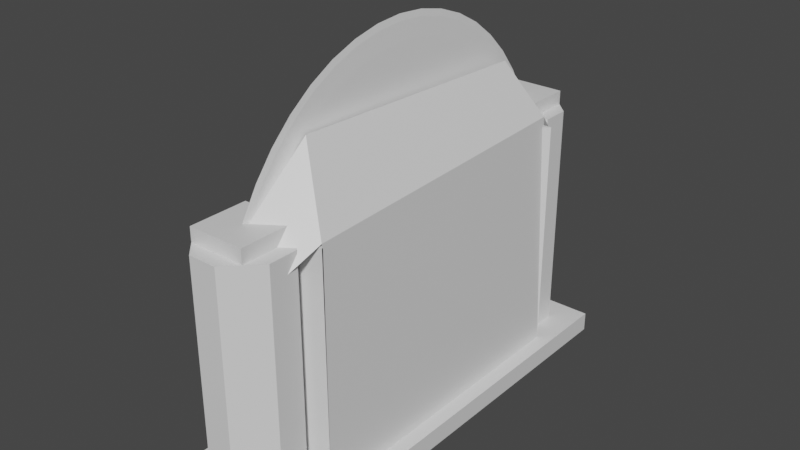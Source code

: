 # Source: Portal.blend  (saved by Blender 2.93.21; exported with 4.5.12 LTS)
import bpy
from mathutils import Matrix  # noqa: F401  (used for matrix-valued properties, if any)

bpy.ops.wm.read_factory_settings(use_empty=True)
scene = bpy.context.scene
scene.name = 'Scene'

# ---- collections
col_collection = bpy.data.collections.new('Collection'); scene.collection.children.link(col_collection)

# ---- materials (node trees are filled in below, after node groups)
mat_material = bpy.data.materials.new('Material')
mat_material.alpha_threshold = 0.0
mat_material.use_transparent_shadow = False
mat_material.line_color = (0.0, 0.0, 0.0, 1.0)

# ---- material node trees
mat_material.use_nodes = True; mat_material.node_tree.nodes.clear()
_N = mat_material.node_tree.nodes; _L = mat_material.node_tree.links
n0 = _N.new('ShaderNodeOutputMaterial'); n0.name = 'Material Output'; n0.location = (300, 300)
n1 = _N.new('ShaderNodeBsdfPrincipled'); n1.name = 'Principled BSDF'; n1.location = (10, 300)
n1.distribution = 'GGX'
n1.subsurface_method = 'BURLEY'
n1.inputs[2].default_value = 0.4
n1.inputs[3].default_value = 1.45
n1.inputs[27].default_value = (0.0, 0.0, 0.0, 1.0)
n1.inputs[28].default_value = 1.0
_L.new(n1.outputs[0], n0.inputs[0])
n0.is_active_output = True

# ---- world
world_world = bpy.data.worlds.new('World'); scene.world = world_world
world_world.use_nodes = True; world_world.node_tree.nodes.clear()
_N = world_world.node_tree.nodes; _L = world_world.node_tree.links
n0 = _N.new('ShaderNodeOutputWorld'); n0.name = 'World Output'; n0.location = (300, 300)
n1 = _N.new('ShaderNodeBackground'); n1.name = 'Background'; n1.location = (10, 300)
n1.inputs[0].default_value = (0.05088, 0.05088, 0.05088, 1.0)
_L.new(n1.outputs[0], n0.inputs[0])
n0.is_active_output = True
world_world.color = (0.05088, 0.05088, 0.05088)
world_world.use_sun_shadow = False
world_world.sun_shadow_jitter_overblur = 0.0

# ---- meshes
me_cube = bpy.data.meshes.new('Cube')
me_cube.from_pydata([(1.0, 1.0, 1.0), (1.0, 1.0, -1.0), (1.0, -1.0, 1.0), (1.0, -1.0, -1.0), (-1.0, 1.0, 1.0), (-1.0, 1.0, -1.0), (-1.0, -1.0, 1.0), (-1.0, -1.0, -1.0), (-1.0, 0.875, -1.0), (-1.0, 0.75, -1.0), (-1.0, 0.625, -1.0), (-1.0, 0.5, -1.0), (-1.0, 0.375, -1.0), (-1.0, 0.25, -1.0), (-1.0, 0.125, -1.0), (-1.0, 0.0, -1.0), (-1.0, -0.125, -1.0), (-1.0, -0.25, -1.0), (-1.0, -0.375, -1.0), (-1.0, -0.5, -1.0), (-1.0, -0.625, -1.0), (-1.0, -0.75, -1.0), (-1.0, -0.875, -1.0), (1.0, 0.875, 1.0), (1.0, 0.75, 1.0), (1.0, 0.625, 1.0), (1.0, 0.5, 1.0), (1.0, 0.375, 1.0), (1.0, 0.25, 1.0), (1.0, 0.125, 1.0), (1.0, 0.0, 1.0), (1.0, -0.125, 1.0), (1.0, -0.25, 1.0), (1.0, -0.375, 1.0), (1.0, -0.5, 1.0), (1.0, -0.625, 1.0), (1.0, -0.75, 1.0), (1.0, -0.875, 1.0), (-1.0, -0.875, 1.0), (-1.0, -0.75, 1.0), (-1.0, -0.625, 1.0), (-1.0, -0.5, 1.0), (-1.0, -0.375, 1.0), (-1.0, -0.25, 1.0), (-1.0, -0.125, 1.0), (-1.0, 0.0, 1.0), (-1.0, 0.125, 1.0), (-1.0, 0.25, 1.0), (-1.0, 0.375, 1.0), (-1.0, 0.5, 1.0), (-1.0, 0.625, 1.0), (-1.0, 0.75, 1.0), (-1.0, 0.875, 1.0), (1.0, -0.875, -1.0), (1.0, -0.75, -1.0), (1.0, -0.625, -1.0), (1.0, -0.5, -1.0), (1.0, -0.375, -1.0), (1.0, -0.25, -1.0), (1.0, -0.125, -1.0), (1.0, 0.0, -1.0), (1.0, 0.125, -1.0), (1.0, 0.25, -1.0), (1.0, 0.375, -1.0), (1.0, 0.5, -1.0), (1.0, 0.625, -1.0), (1.0, 0.75, -1.0), (1.0, 0.875, -1.0), (0.6, 1.0, -1.0), (0.2, 1.0, -1.0), (-0.2, 1.0, -1.0), (-0.6, 1.0, -1.0), (0.6, -1.0, 1.0), (0.2, -1.0, 1.0), (-0.2, -1.0, 1.0), (-0.6, -1.0, 1.0), (-0.6, -1.0, -1.0), (-0.2, -1.0, -1.0), (0.2, -1.0, -1.0), (0.6, -1.0, -1.0), (-0.6, 1.0, 1.0), (-0.2, 1.0, 1.0), (0.2, 1.0, 1.0), (0.6, 1.0, 1.0), (0.6, 0.875, -1.0), (0.2, 0.875, -1.0), (-0.2, 0.875, -1.0), (-0.6, 0.875, -1.0), (0.6, 0.75, -1.0), (0.2, 0.75, -1.0), (-0.2, 0.75, -1.0), (-0.6, 0.75, -1.0), (0.6, 0.625, -1.0), (0.2, 0.625, -1.0), (-0.2, 0.625, -1.0), (-0.6, 0.625, -1.0), (0.6, 0.5, -1.0), (0.2, 0.5, -1.0), (-0.2, 0.5, -1.0), (-0.6, 0.5, -1.0), (0.6, 0.375, -1.0), (0.2, 0.375, -1.0), (-0.2, 0.375, -1.0), (-0.6, 0.375, -1.0), (0.6, 0.25, -1.0), (0.2, 0.25, -1.0), (-0.2, 0.25, -1.0), (-0.6, 0.25, -1.0), (0.6, 0.125, -1.0), (0.2, 0.125, -1.0), (-0.2, 0.125, -1.0), (-0.6, 0.125, -1.0), (0.6, 0.0, -1.0), (0.2, 0.0, -1.0), (-0.2, 0.0, -1.0), (-0.6, 0.0, -1.0), (0.6, -0.125, -1.0), (0.2, -0.125, -1.0), (-0.2, -0.125, -1.0), (-0.6, -0.125, -1.0), (0.6, -0.25, -1.0), (0.2, -0.25, -1.0), (-0.2, -0.25, -1.0), (-0.6, -0.25, -1.0), (0.6, -0.375, -1.0), (0.2, -0.375, -1.0), (-0.2, -0.375, -1.0), (-0.6, -0.375, -1.0), (0.6, -0.5, -1.0), (0.2, -0.5, -1.0), (-0.2, -0.5, -1.0), (-0.6, -0.5, -1.0), (0.6, -0.625, -1.0), (0.2, -0.625, -1.0), (-0.2, -0.625, -1.0), (-0.6, -0.625, -1.0), (0.6, -0.75, -1.0), (0.2, -0.75, -1.0), (-0.2, -0.75, -1.0), (-0.6, -0.75, -1.0), (0.6, -0.875, -1.0), (0.2, -0.875, -1.0), (-0.2, -0.875, -1.0), (-0.6, -0.875, -1.0), (-0.6, 0.875, 1.0), (-0.4, 0.9375, 1.0), (0.4, 0.9375, 1.0), (0.6, 0.875, 1.0), (-0.6, 0.75, 1.0), (-0.4, 0.6875, 1.0), (0.4, 0.6875, 1.0), (0.6, 0.75, 1.0), (-0.6, 0.625, 1.0), (-0.2, 0.625, 1.0), (0.2, 0.625, 1.0), (0.6, 0.625, 1.0), (-0.6, 0.5, 1.0), (-0.2, 0.5, 1.0), (0.2, 0.5, 1.0), (0.6, 0.5, 1.0), (-0.6, 0.375, 1.0), (-0.2, 0.375, 1.0), (0.2, 0.375, 1.0), (0.6, 0.375, 1.0), (-0.6, 0.25, 1.0), (-0.2, 0.25, 1.0), (0.2, 0.25, 1.0), (0.6, 0.25, 1.0), (-0.6, 0.125, 1.0), (-0.2, 0.125, 1.0), (0.2, 0.125, 1.0), (0.6, 0.125, 1.0), (-0.6, 0.0, 1.0), (-0.2, 0.0, 1.0), (0.2, 0.0, 1.0), (0.6, 0.0, 1.0), (-0.6, -0.125, 1.0), (-0.2, -0.125, 1.0), (0.2, -0.125, 1.0), (0.6, -0.125, 1.0), (-0.6, -0.25, 1.0), (-0.2, -0.25, 1.0), (0.2, -0.25, 1.0), (0.6, -0.25, 1.0), (-0.6, -0.375, 1.0), (-0.2, -0.375, 1.0), (0.2, -0.375, 1.0), (0.6, -0.375, 1.0), (-0.6, -0.5, 1.0), (-0.2, -0.5, 1.0), (0.2, -0.5, 1.0), (0.6, -0.5, 1.0), (-0.6, -0.625, 1.0), (-0.2, -0.625, 1.0), (0.2, -0.625, 1.0), (0.6, -0.625, 1.0), (-0.6, -0.75, 1.0), (-0.4001, -0.6875, 1.0), (0.4001, -0.6875, 1.0), (0.6, -0.75, 1.0), (-0.6, -0.875, 1.0), (-0.4001, -0.9375, 1.0), (0.4001, -0.9375, 1.0), (0.6, -0.875, 1.0), (-0.4, 0.9375, 26.41), (0.4, 0.9375, 26.41), (-0.4, 0.6875, 26.41), (0.4, 0.6875, 26.41), (-0.4001, -0.6875, 26.41), (0.4001, -0.6875, 26.41), (-0.4001, -0.9375, 26.41), (0.4001, -0.9375, 26.41), (0.2, -1.0, 24.98), (-0.2, -1.0, 24.98), (-0.2, 1.0, 24.98), (0.2, 1.0, 24.98), (-0.6, 0.875, 24.98), (-0.4, 0.9375, 24.98), (0.4, 0.9375, 24.98), (0.6, 0.875, 24.98), (-0.6, 0.75, 24.98), (-0.4, 0.6875, 24.98), (0.4, 0.6875, 24.98), (0.6, 0.75, 24.98), (-0.2, 0.625, 24.98), (0.2, 0.625, 24.98), (-0.2, -0.625, 24.98), (0.2, -0.625, 24.98), (-0.6, -0.75, 24.98), (-0.4001, -0.6875, 24.98), (0.4001, -0.6875, 24.98), (0.6, -0.75, 24.98), (-0.6, -0.875, 24.98), (-0.4001, -0.9375, 24.98), (0.4001, -0.9375, 24.98), (0.6, -0.875, 24.98), (0.4, 0.6875, 12.99), (0.6, -0.75, 18.99), (0.6, -0.75, 12.99), (0.6, -0.75, 6.996), (0.6, -0.875, 6.996), (0.6, -0.875, 12.99), (0.6, -0.875, 18.99), (0.2, -0.625, 3.18), (0.2, -0.625, 5.361), (0.2, -0.625, 7.541), (0.2, -0.625, 9.721), (0.2, -0.625, 11.9), (0.2, -0.625, 14.08), (0.2, -0.625, 16.26), (0.2, -0.625, 18.44), (0.2, -0.625, 20.62), (0.2, -0.625, 22.8), (-0.2, -0.625, 22.8), (-0.2, -0.625, 20.62), (-0.2, -0.625, 18.44), (-0.2, -0.625, 16.26), (-0.2, -0.625, 14.08), (-0.2, -0.625, 11.9), (-0.2, -0.625, 9.721), (-0.2, -0.625, 7.541), (-0.2, -0.625, 5.361), (-0.2, -0.625, 3.18), (0.5896, -0.625, 1.0), (0.7897, -0.6875, 1.0), (0.7896, 0.6875, 1.0), (0.5896, 0.625, 1.0), (0.5896, -0.625, 24.98), (0.7897, -0.6875, 24.98), (0.7896, 0.6875, 24.98), (0.5896, 0.625, 24.98), (0.5896, -0.625, 22.8), (0.7896, 0.6875, 12.99), (0.5896, -0.625, 3.18), (0.5896, -0.625, 5.361), (0.5896, -0.625, 7.541), (0.5896, -0.625, 9.721), (0.5896, -0.625, 11.9), (0.5896, -0.625, 14.08), (0.5896, -0.625, 16.26), (0.5896, -0.625, 18.44), (0.5896, -0.625, 20.62), (0.5896, -0.625, 1.0), (0.7897, -0.6875, 1.0), (0.7896, 0.6875, 1.0), (0.5896, 0.625, 1.0), (0.6026, -0.625, 24.63), (0.7767, -0.6875, 25.33), (0.7896, 0.6875, 24.98), (0.5896, 0.625, 24.98), (0.5896, -0.625, 22.8), (0.7896, 0.6875, 12.99), (0.5896, -0.625, 3.18), (0.5896, -0.625, 5.361), (0.5896, -0.625, 7.541), (0.5896, -0.625, 9.721), (0.5896, -0.625, 11.9), (0.5896, -0.625, 14.08), (0.5896, -0.625, 16.26), (0.5896, -0.625, 18.44), (0.5896, -0.625, 20.62), (0.5894, 0.6281, 1.0), (0.7905, 0.6903, 1.0), (0.5619, 0.6222, 25.45), (0.7002, 0.6713, 26.01), (0.5894, 0.6281, 22.8), (0.5894, 0.6281, 3.18), (0.5894, 0.6281, 5.361), (0.5894, 0.6281, 7.541), (0.5894, 0.6281, 9.721), (0.5894, 0.6281, 11.9), (0.5894, 0.6281, 14.08), (0.5894, 0.6281, 16.26), (0.5894, 0.6281, 18.44), (0.5894, 0.6281, 20.62), (0.05577, -0.5121, 31.79), (0.1985, -0.5633, 32.37), (0.1296, 0.5329, 31.11), (0.243, 0.5732, 31.57), (0.3601, 0.8489, 20.3), (0.4985, 0.898, 20.86), (-0.07215, 0.7596, 25.96), (0.04127, 0.7999, 26.42), (0.3256, -0.8506, 20.95), (0.4452, -0.8934, 21.43), (-0.04968, -0.7731, 25.86), (0.0483, -0.8082, 26.26)], [], [(200, 38, 6, 75), (76, 75, 6, 7), (8, 52, 4, 5), (140, 53, 3, 79), (53, 37, 2, 3), (68, 83, 0, 1), (1, 0, 23, 67), (67, 23, 24, 66), (66, 24, 25, 65), (65, 25, 26, 64), (64, 26, 27, 63), (63, 27, 28, 62), (62, 28, 29, 61), (61, 29, 30, 60), (60, 30, 31, 59), (59, 31, 32, 58), (58, 32, 33, 57), (57, 33, 34, 56), (56, 34, 35, 55), (55, 35, 36, 54), (54, 36, 37, 53), (68, 1, 67, 84), (84, 67, 66, 88), (88, 66, 65, 92), (92, 65, 64, 96), (96, 64, 63, 100), (100, 63, 62, 104), (104, 62, 61, 108), (108, 61, 60, 112), (112, 60, 59, 116), (116, 59, 58, 120), (120, 58, 57, 124), (124, 57, 56, 128), (128, 56, 55, 132), (132, 55, 54, 136), (136, 54, 53, 140), (7, 6, 38, 22), (22, 38, 39, 21), (21, 39, 40, 20), (20, 40, 41, 19), (19, 41, 42, 18), (18, 42, 43, 17), (17, 43, 44, 16), (16, 44, 45, 15), (15, 45, 46, 14), (14, 46, 47, 13), (13, 47, 48, 12), (12, 48, 49, 11), (11, 49, 50, 10), (10, 50, 51, 9), (9, 51, 52, 8), (80, 4, 52, 144), (144, 52, 51, 148), (148, 51, 50, 152), (152, 50, 49, 156), (156, 49, 48, 160), (160, 48, 47, 164), (164, 47, 46, 168), (168, 46, 45, 172), (172, 45, 44, 176), (176, 44, 43, 180), (180, 43, 42, 184), (184, 42, 41, 188), (188, 41, 40, 192), (192, 40, 39, 196), (196, 39, 38, 200), (36, 199, 203, 37), (145, 146, 218, 217), (150, 146, 205, 207), (251, 252, 271, 281), (35, 195, 199, 36), (195, 194, 198, 199), (199, 198, 230, 231, 237, 238, 239), (193, 192, 196, 197), (34, 191, 195, 35), (191, 190, 194, 195), (190, 189, 193, 194), (189, 188, 192, 193), (33, 187, 191, 34), (187, 186, 190, 191), (186, 185, 189, 190), (185, 184, 188, 189), (32, 183, 187, 33), (183, 182, 186, 187), (182, 181, 185, 186), (181, 180, 184, 185), (31, 179, 183, 32), (179, 178, 182, 183), (178, 177, 181, 182), (177, 176, 180, 181), (30, 175, 179, 31), (175, 174, 178, 179), (174, 173, 177, 178), (173, 172, 176, 177), (29, 171, 175, 30), (171, 170, 174, 175), (170, 169, 173, 174), (169, 168, 172, 173), (28, 167, 171, 29), (167, 166, 170, 171), (166, 165, 169, 170), (165, 164, 168, 169), (27, 163, 167, 28), (163, 162, 166, 167), (162, 161, 165, 166), (161, 160, 164, 165), (26, 159, 163, 27), (159, 158, 162, 163), (158, 157, 161, 162), (157, 156, 160, 161), (25, 155, 159, 26), (155, 154, 158, 159), (154, 153, 157, 158), (153, 152, 156, 157), (24, 151, 155, 25), (151, 150, 154, 155), (145, 144, 216, 217), (149, 148, 152, 153), (23, 147, 151, 24), (197, 198, 230, 229), (197, 201, 210, 208), (197, 196, 228, 229), (0, 83, 147, 23), (83, 82, 146, 147), (193, 197, 229, 226, 253, 254, 255, 256, 257, 258, 259, 260, 261, 262), (81, 80, 144, 145), (21, 139, 143, 22), (139, 138, 142, 143), (138, 137, 141, 142), (137, 136, 140, 141), (20, 135, 139, 21), (135, 134, 138, 139), (134, 133, 137, 138), (133, 132, 136, 137), (19, 131, 135, 20), (131, 130, 134, 135), (130, 129, 133, 134), (129, 128, 132, 133), (18, 127, 131, 19), (127, 126, 130, 131), (126, 125, 129, 130), (125, 124, 128, 129), (17, 123, 127, 18), (123, 122, 126, 127), (122, 121, 125, 126), (121, 120, 124, 125), (16, 119, 123, 17), (119, 118, 122, 123), (118, 117, 121, 122), (117, 116, 120, 121), (15, 115, 119, 16), (115, 114, 118, 119), (114, 113, 117, 118), (113, 112, 116, 117), (14, 111, 115, 15), (111, 110, 114, 115), (110, 109, 113, 114), (109, 108, 112, 113), (13, 107, 111, 14), (107, 106, 110, 111), (106, 105, 109, 110), (105, 104, 108, 109), (12, 103, 107, 13), (103, 102, 106, 107), (102, 101, 105, 106), (101, 100, 104, 105), (11, 99, 103, 12), (99, 98, 102, 103), (98, 97, 101, 102), (97, 96, 100, 101), (10, 95, 99, 11), (95, 94, 98, 99), (94, 93, 97, 98), (93, 92, 96, 97), (9, 91, 95, 10), (91, 90, 94, 95), (90, 89, 93, 94), (89, 88, 92, 93), (8, 87, 91, 9), (87, 86, 90, 91), (86, 85, 89, 90), (85, 84, 88, 89), (5, 71, 87, 8), (71, 70, 86, 87), (70, 69, 85, 86), (69, 68, 84, 85), (5, 4, 80, 71), (71, 80, 81, 70), (70, 81, 82, 69), (69, 82, 83, 68), (22, 143, 76, 7), (143, 142, 77, 76), (142, 141, 78, 77), (141, 140, 79, 78), (3, 2, 72, 79), (79, 72, 73, 78), (78, 73, 74, 77), (77, 74, 75, 76), (37, 203, 72, 2), (203, 202, 73, 72), (154, 150, 265, 266), (201, 200, 75, 74), (209, 208, 210, 211), (205, 204, 206, 207), (201, 202, 211, 210), (198, 197, 208, 209), (202, 198, 209, 211), (149, 150, 207, 206), (145, 149, 206, 204), (146, 145, 204, 205), (231, 230, 234, 235), (229, 228, 232, 233), (227, 226, 229, 230), (222, 221, 224, 225), (219, 218, 222, 223), (217, 216, 220, 221), (215, 214, 217, 218), (234, 233, 213, 212), (149, 153, 224, 221), (147, 146, 218, 219), (200, 201, 233, 232), (202, 201, 233, 234), (151, 147, 219, 223), (148, 149, 221, 220), (82, 81, 214, 215), (73, 202, 234, 212), (202, 203, 240, 241, 242, 235, 234), (146, 150, 236, 222, 218), (150, 149, 221, 222, 236), (201, 74, 213, 233), (242, 237, 231, 235), (149, 145, 217, 221), (150, 151, 223, 222, 236), (198, 202, 234, 230), (144, 148, 220, 216), (201, 197, 229, 233), (196, 200, 232, 228), (146, 82, 215, 218), (252, 253, 226, 227), (153, 154, 225, 224), (74, 73, 212, 213), (81, 145, 217, 214), (203, 199, 239, 240), (240, 239, 238, 241), (241, 238, 237, 242), (194, 193, 262, 243), (243, 262, 261, 244), (244, 261, 260, 245), (245, 260, 259, 246), (246, 259, 258, 247), (247, 258, 257, 248), (248, 257, 256, 249), (249, 256, 255, 250), (250, 255, 254, 251), (251, 254, 253, 252), (279, 280, 299, 298), (266, 265, 284, 285), (198, 194, 263, 264), (244, 245, 275, 274), (252, 227, 267, 271), (245, 246, 276, 275), (236, 222, 269, 272), (246, 247, 277, 276), (230, 198, 264, 268), (225, 154, 266, 270), (150, 236, 272, 265), (247, 248, 278, 277), (227, 230, 268, 267), (248, 249, 279, 278), (249, 250, 280, 279), (194, 243, 273, 263), (222, 225, 270, 269), (250, 251, 281, 280), (243, 244, 274, 273), (285, 284, 291, 288, 289), (295, 296, 310, 309), (263, 273, 292, 282), (267, 268, 287, 286), (280, 281, 300, 299), (273, 274, 293, 292), (269, 270, 289, 288), (281, 271, 290, 300), (274, 275, 294, 293), (271, 267, 286, 290), (275, 276, 295, 294), (268, 264, 283, 287), (276, 277, 296, 295), (272, 269, 288, 291), (277, 278, 297, 296), (270, 266, 285, 289), (264, 263, 282, 283), (278, 279, 298, 297), (265, 272, 291, 284), (302, 301, 306, 307, 308, 309, 310, 311, 312, 313, 314, 305, 303, 304), (296, 297, 311, 310), (283, 282, 301, 302), (297, 298, 312, 311), (298, 299, 313, 312), (282, 292, 306, 301), (287, 316, 326, 324), (299, 300, 314, 313), (292, 293, 307, 306), (300, 290, 305, 314), (293, 294, 308, 307), (290, 286, 303, 305), (294, 295, 309, 308), (287, 283, 302, 304), (315, 316, 318, 317), (287, 304, 318, 316), (317, 318, 322, 321), (303, 286, 315, 317), (320, 319, 321, 322), (304, 303, 319, 320), (318, 304, 320, 322), (303, 317, 321, 319), (323, 324, 326, 325), (286, 287, 324, 323), (316, 315, 325, 326), (315, 286, 323, 325)])
_uv = me_cube.uv_layers.new(name='UVMap')
_uv.uv.foreach_set('vector', [0.825, 0.7344, 0.875, 0.7344, 0.875, 0.75, 0.825, 0.75, 0.375, 0.95, 0.625, 0.95, 0.625, 1.0, 0.375, 1.0, 0.375, 0.2344, 0.625, 0.2344, 0.625, 0.25, 0.375, 0.25, 0.325, 0.7344, 0.375, 0.7344, 0.375, 0.75, 0.325, 0.75, 0.375, 0.7344, 0.625, 0.7344, 0.625, 0.75, 0.375, 0.75, 0.375, 0.45, 0.625, 0.45, 0.625, 0.5, 0.375, 0.5, 0.375, 0.5, 0.625, 0.5, 0.625, 0.5156, 0.375, 0.5156, 0.375, 0.5156, 0.625, 0.5156, 0.625, 0.5312, 0.375, 0.5312, 0.375, 0.5312, 0.625, 0.5312, 0.625, 0.5469, 0.375, 0.5469, 0.375, 0.5469, 0.625, 0.5469, 0.625, 0.5625, 0.375, 0.5625, 0.375, 0.5625, 0.625, 0.5625, 0.625, 0.5781, 0.375, 0.5781, 0.375, 0.5781, 0.625, 0.5781, 0.625, 0.5938, 0.375, 0.5938, 0.375, 0.5938, 0.625, 0.5938, 0.625, 0.6094, 0.375, 0.6094, 0.375, 0.6094, 0.625, 0.6094, 0.625, 0.625, 0.375, 0.625, 0.375, 0.625, 0.625, 0.625, 0.625, 0.6406, 0.375, 0.6406, 0.375, 0.6406, 0.625, 0.6406, 0.625, 0.6562, 0.375, 0.6563, 0.375, 0.6563, 0.625, 0.6562, 0.625, 0.6719, 0.375, 0.6719, 0.375, 0.6719, 0.625, 0.6719, 0.625, 0.6875, 0.375, 0.6875, 0.375, 0.6875, 0.625, 0.6875, 0.625, 0.7031, 0.375, 0.7031, 0.375, 0.7031, 0.625, 0.7031, 0.625, 0.7188, 0.375, 0.7188, 0.375, 0.7188, 0.625, 0.7188, 0.625, 0.7344, 0.375, 0.7344, 0.325, 0.5, 0.375, 0.5, 0.375, 0.5156, 0.325, 0.5156, 0.325, 0.5156, 0.375, 0.5156, 0.375, 0.5312, 0.325, 0.5312, 0.325, 0.5312, 0.375, 0.5312, 0.375, 0.5469, 0.325, 0.5469, 0.325, 0.5469, 0.375, 0.5469, 0.375, 0.5625, 0.325, 0.5625, 0.325, 0.5625, 0.375, 0.5625, 0.375, 0.5781, 0.325, 0.5781, 0.325, 0.5781, 0.375, 0.5781, 0.375, 0.5938, 0.325, 0.5938, 0.325, 0.5938, 0.375, 0.5938, 0.375, 0.6094, 0.325, 0.6094, 0.325, 0.6094, 0.375, 0.6094, 0.375, 0.625, 0.325, 0.625, 0.325, 0.625, 0.375, 0.625, 0.375, 0.6406, 0.325, 0.6406, 0.325, 0.6406, 0.375, 0.6406, 0.375, 0.6563, 0.325, 0.6563, 0.325, 0.6563, 0.375, 0.6563, 0.375, 0.6719, 0.325, 0.6719, 0.325, 0.6719, 0.375, 0.6719, 0.375, 0.6875, 0.325, 0.6875, 0.325, 0.6875, 0.375, 0.6875, 0.375, 0.7031, 0.325, 0.7031, 0.325, 0.7031, 0.375, 0.7031, 0.375, 0.7188, 0.325, 0.7188, 0.325, 0.7188, 0.375, 0.7188, 0.375, 0.7344, 0.325, 0.7344, 0.375, 0.0, 0.625, 0.0, 0.625, 0.01562, 0.375, 0.01562, 0.375, 0.01562, 0.625, 0.01562, 0.625, 0.03125, 0.375, 0.03125, 0.375, 0.03125, 0.625, 0.03125, 0.625, 0.04688, 0.375, 0.04688, 0.375, 0.04688, 0.625, 0.04688, 0.625, 0.0625, 0.375, 0.0625, 0.375, 0.0625, 0.625, 0.0625, 0.625, 0.07812, 0.375, 0.07812, 0.375, 0.07812, 0.625, 0.07812, 0.625, 0.09375, 0.375, 0.09375, 0.375, 0.09375, 0.625, 0.09375, 0.625, 0.1094, 0.375, 0.1094, 0.375, 0.1094, 0.625, 0.1094, 0.625, 0.125, 0.375, 0.125, 0.375, 0.125, 0.625, 0.125, 0.625, 0.1406, 0.375, 0.1406, 0.375, 0.1406, 0.625, 0.1406, 0.625, 0.1562, 0.375, 0.1562, 0.375, 0.1562, 0.625, 0.1562, 0.625, 0.1719, 0.375, 0.1719, 0.375, 0.1719, 0.625, 0.1719, 0.625, 0.1875, 0.375, 0.1875, 0.375, 0.1875, 0.625, 0.1875, 0.625, 0.2031, 0.375, 0.2031, 0.375, 0.2031, 0.625, 0.2031, 0.625, 0.2188, 0.375, 0.2188, 0.375, 0.2188, 0.625, 0.2188, 0.625, 0.2344, 0.375, 0.2344, 0.825, 0.5, 0.875, 0.5, 0.875, 0.5156, 0.825, 0.5156, 0.825, 0.5156, 0.875, 0.5156, 0.875, 0.5312, 0.825, 0.5312, 0.825, 0.5312, 0.875, 0.5312, 0.875, 0.5469, 0.825, 0.5469, 0.825, 0.5469, 0.875, 0.5469, 0.875, 0.5625, 0.825, 0.5625, 0.825, 0.5625, 0.875, 0.5625, 0.875, 0.5781, 0.825, 0.5781, 0.825, 0.5781, 0.875, 0.5781, 0.875, 0.5938, 0.825, 0.5938, 0.825, 0.5938, 0.875, 0.5938, 0.875, 0.6094, 0.825, 0.6094, 0.825, 0.6094, 0.875, 0.6094, 0.875, 0.625, 0.825, 0.625, 0.825, 0.625, 0.875, 0.625, 0.875, 0.6406, 0.825, 0.6406, 0.825, 0.6406, 0.875, 0.6406, 0.875, 0.6563, 0.825, 0.6563, 0.825, 0.6563, 0.875, 0.6563, 0.875, 0.6719, 0.825, 0.6719, 0.825, 0.6719, 0.875, 0.6719, 0.875, 0.6875, 0.825, 0.6875, 0.825, 0.6875, 0.875, 0.6875, 0.875, 0.7031, 0.825, 0.7031, 0.825, 0.7031, 0.875, 0.7031, 0.875, 0.7188, 0.825, 0.7188, 0.825, 0.7188, 0.875, 0.7188, 0.875, 0.7344, 0.825, 0.7344, 0.625, 0.7188, 0.675, 0.7188, 0.675, 0.7344, 0.625, 0.7344, 0.775, 0.5156, 0.725, 0.5156, 0.725, 0.5156, 0.775, 0.5156, 0.725, 0.5312, 0.725, 0.5156, 0.725, 0.5156, 0.725, 0.5312, 0.725, 0.7031, 0.725, 0.7031, 0.725, 0.7031, 0.725, 0.7031, 0.625, 0.7031, 0.675, 0.7031, 0.675, 0.7188, 0.625, 0.7188, 0.675, 0.7031, 0.725, 0.7031, 0.725, 0.7188, 0.675, 0.7188, 0.675, 0.7188, 0.725, 0.7188, 0.725, 0.7188, 0.675, 0.7188, 0.675, 0.7188, 0.675, 0.7188, 0.675, 0.7188, 0.775, 0.7031, 0.825, 0.7031, 0.825, 0.7188, 0.775, 0.7188, 0.625, 0.6875, 0.675, 0.6875, 0.675, 0.7031, 0.625, 0.7031, 0.675, 0.6875, 0.725, 0.6875, 0.725, 0.7031, 0.675, 0.7031, 0.725, 0.6875, 0.775, 0.6875, 0.775, 0.7031, 0.725, 0.7031, 0.775, 0.6875, 0.825, 0.6875, 0.825, 0.7031, 0.775, 0.7031, 0.625, 0.6719, 0.675, 0.6719, 0.675, 0.6875, 0.625, 0.6875, 0.675, 0.6719, 0.725, 0.6719, 0.725, 0.6875, 0.675, 0.6875, 0.725, 0.6719, 0.775, 0.6719, 0.775, 0.6875, 0.725, 0.6875, 0.775, 0.6719, 0.825, 0.6719, 0.825, 0.6875, 0.775, 0.6875, 0.625, 0.6562, 0.675, 0.6562, 0.675, 0.6719, 0.625, 0.6719, 0.675, 0.6562, 0.725, 0.6562, 0.725, 0.6719, 0.675, 0.6719, 0.725, 0.6562, 0.775, 0.6563, 0.775, 0.6719, 0.725, 0.6719, 0.775, 0.6563, 0.825, 0.6563, 0.825, 0.6719, 0.775, 0.6719, 0.625, 0.6406, 0.675, 0.6406, 0.675, 0.6562, 0.625, 0.6562, 0.675, 0.6406, 0.725, 0.6406, 0.725, 0.6562, 0.675, 0.6562, 0.725, 0.6406, 0.775, 0.6406, 0.775, 0.6563, 0.725, 0.6562, 0.775, 0.6406, 0.825, 0.6406, 0.825, 0.6563, 0.775, 0.6563, 0.625, 0.625, 0.675, 0.625, 0.675, 0.6406, 0.625, 0.6406, 0.675, 0.625, 0.725, 0.625, 0.725, 0.6406, 0.675, 0.6406, 0.725, 0.625, 0.775, 0.625, 0.775, 0.6406, 0.725, 0.6406, 0.775, 0.625, 0.825, 0.625, 0.825, 0.6406, 0.775, 0.6406, 0.625, 0.6094, 0.675, 0.6094, 0.675, 0.625, 0.625, 0.625, 0.675, 0.6094, 0.725, 0.6094, 0.725, 0.625, 0.675, 0.625, 0.725, 0.6094, 0.775, 0.6094, 0.775, 0.625, 0.725, 0.625, 0.775, 0.6094, 0.825, 0.6094, 0.825, 0.625, 0.775, 0.625, 0.625, 0.5938, 0.675, 0.5938, 0.675, 0.6094, 0.625, 0.6094, 0.675, 0.5938, 0.725, 0.5938, 0.725, 0.6094, 0.675, 0.6094, 0.725, 0.5938, 0.775, 0.5938, 0.775, 0.6094, 0.725, 0.6094, 0.775, 0.5938, 0.825, 0.5938, 0.825, 0.6094, 0.775, 0.6094, 0.625, 0.5781, 0.675, 0.5781, 0.675, 0.5938, 0.625, 0.5938, 0.675, 0.5781, 0.725, 0.5781, 0.725, 0.5938, 0.675, 0.5938, 0.725, 0.5781, 0.775, 0.5781, 0.775, 0.5938, 0.725, 0.5938, 0.775, 0.5781, 0.825, 0.5781, 0.825, 0.5938, 0.775, 0.5938, 0.625, 0.5625, 0.675, 0.5625, 0.675, 0.5781, 0.625, 0.5781, 0.675, 0.5625, 0.725, 0.5625, 0.725, 0.5781, 0.675, 0.5781, 0.725, 0.5625, 0.775, 0.5625, 0.775, 0.5781, 0.725, 0.5781, 0.775, 0.5625, 0.825, 0.5625, 0.825, 0.5781, 0.775, 0.5781, 0.625, 0.5469, 0.675, 0.5469, 0.675, 0.5625, 0.625, 0.5625, 0.675, 0.5469, 0.725, 0.5469, 0.725, 0.5625, 0.675, 0.5625, 0.725, 0.5469, 0.775, 0.5469, 0.775, 0.5625, 0.725, 0.5625, 0.775, 0.5469, 0.825, 0.5469, 0.825, 0.5625, 0.775, 0.5625, 0.625, 0.5312, 0.675, 0.5312, 0.675, 0.5469, 0.625, 0.5469, 0.675, 0.5312, 0.725, 0.5312, 0.725, 0.5469, 0.675, 0.5469, 0.775, 0.5156, 0.825, 0.5156, 0.825, 0.5156, 0.775, 0.5156, 0.775, 0.5312, 0.825, 0.5312, 0.825, 0.5469, 0.775, 0.5469, 0.625, 0.5156, 0.675, 0.5156, 0.675, 0.5312, 0.625, 0.5312, 0.775, 0.7188, 0.725, 0.7188, 0.725, 0.7188, 0.775, 0.7188, 0.775, 0.7188, 0.775, 0.7344, 0.775, 0.7344, 0.775, 0.7188, 0.775, 0.7188, 0.825, 0.7188, 0.825, 0.7188, 0.775, 0.7188, 0.625, 0.5, 0.675, 0.5, 0.675, 0.5156, 0.625, 0.5156, 0.675, 0.5, 0.725, 0.5, 0.725, 0.5156, 0.675, 0.5156, 0.775, 0.7031, 0.775, 0.7188, 0.775, 0.7188, 0.775, 0.7031, 0.775, 0.7031, 0.775, 0.7031, 0.775, 0.7031, 0.775, 0.7031, 0.775, 0.7031, 0.775, 0.7031, 0.775, 0.7031, 0.775, 0.7031, 0.775, 0.7031, 0.775, 0.7031, 0.775, 0.5, 0.825, 0.5, 0.825, 0.5156, 0.775, 0.5156, 0.125, 0.7188, 0.175, 0.7188, 0.175, 0.7344, 0.125, 0.7344, 0.175, 0.7188, 0.225, 0.7188, 0.225, 0.7344, 0.175, 0.7344, 0.225, 0.7188, 0.275, 0.7188, 0.275, 0.7344, 0.225, 0.7344, 0.275, 0.7188, 0.325, 0.7188, 0.325, 0.7344, 0.275, 0.7344, 0.125, 0.7031, 0.175, 0.7031, 0.175, 0.7188, 0.125, 0.7188, 0.175, 0.7031, 0.225, 0.7031, 0.225, 0.7188, 0.175, 0.7188, 0.225, 0.7031, 0.275, 0.7031, 0.275, 0.7188, 0.225, 0.7188, 0.275, 0.7031, 0.325, 0.7031, 0.325, 0.7188, 0.275, 0.7188, 0.125, 0.6875, 0.175, 0.6875, 0.175, 0.7031, 0.125, 0.7031, 0.175, 0.6875, 0.225, 0.6875, 0.225, 0.7031, 0.175, 0.7031, 0.225, 0.6875, 0.275, 0.6875, 0.275, 0.7031, 0.225, 0.7031, 0.275, 0.6875, 0.325, 0.6875, 0.325, 0.7031, 0.275, 0.7031, 0.125, 0.6719, 0.175, 0.6719, 0.175, 0.6875, 0.125, 0.6875, 0.175, 0.6719, 0.225, 0.6719, 0.225, 0.6875, 0.175, 0.6875, 0.225, 0.6719, 0.275, 0.6719, 0.275, 0.6875, 0.225, 0.6875, 0.275, 0.6719, 0.325, 0.6719, 0.325, 0.6875, 0.275, 0.6875, 0.125, 0.6562, 0.175, 0.6562, 0.175, 0.6719, 0.125, 0.6719, 0.175, 0.6562, 0.225, 0.6562, 0.225, 0.6719, 0.175, 0.6719, 0.225, 0.6562, 0.275, 0.6563, 0.275, 0.6719, 0.225, 0.6719, 0.275, 0.6563, 0.325, 0.6563, 0.325, 0.6719, 0.275, 0.6719, 0.125, 0.6406, 0.175, 0.6406, 0.175, 0.6562, 0.125, 0.6562, 0.175, 0.6406, 0.225, 0.6406, 0.225, 0.6562, 0.175, 0.6562, 0.225, 0.6406, 0.275, 0.6406, 0.275, 0.6563, 0.225, 0.6562, 0.275, 0.6406, 0.325, 0.6406, 0.325, 0.6563, 0.275, 0.6563, 0.125, 0.625, 0.175, 0.625, 0.175, 0.6406, 0.125, 0.6406, 0.175, 0.625, 0.225, 0.625, 0.225, 0.6406, 0.175, 0.6406, 0.225, 0.625, 0.275, 0.625, 0.275, 0.6406, 0.225, 0.6406, 0.275, 0.625, 0.325, 0.625, 0.325, 0.6406, 0.275, 0.6406, 0.125, 0.6094, 0.175, 0.6094, 0.175, 0.625, 0.125, 0.625, 0.175, 0.6094, 0.225, 0.6094, 0.225, 0.625, 0.175, 0.625, 0.225, 0.6094, 0.275, 0.6094, 0.275, 0.625, 0.225, 0.625, 0.275, 0.6094, 0.325, 0.6094, 0.325, 0.625, 0.275, 0.625, 0.125, 0.5938, 0.175, 0.5938, 0.175, 0.6094, 0.125, 0.6094, 0.175, 0.5938, 0.225, 0.5938, 0.225, 0.6094, 0.175, 0.6094, 0.225, 0.5938, 0.275, 0.5938, 0.275, 0.6094, 0.225, 0.6094, 0.275, 0.5938, 0.325, 0.5938, 0.325, 0.6094, 0.275, 0.6094, 0.125, 0.5781, 0.175, 0.5781, 0.175, 0.5938, 0.125, 0.5938, 0.175, 0.5781, 0.225, 0.5781, 0.225, 0.5938, 0.175, 0.5938, 0.225, 0.5781, 0.275, 0.5781, 0.275, 0.5938, 0.225, 0.5938, 0.275, 0.5781, 0.325, 0.5781, 0.325, 0.5938, 0.275, 0.5938, 0.125, 0.5625, 0.175, 0.5625, 0.175, 0.5781, 0.125, 0.5781, 0.175, 0.5625, 0.225, 0.5625, 0.225, 0.5781, 0.175, 0.5781, 0.225, 0.5625, 0.275, 0.5625, 0.275, 0.5781, 0.225, 0.5781, 0.275, 0.5625, 0.325, 0.5625, 0.325, 0.5781, 0.275, 0.5781, 0.125, 0.5469, 0.175, 0.5469, 0.175, 0.5625, 0.125, 0.5625, 0.175, 0.5469, 0.225, 0.5469, 0.225, 0.5625, 0.175, 0.5625, 0.225, 0.5469, 0.275, 0.5469, 0.275, 0.5625, 0.225, 0.5625, 0.275, 0.5469, 0.325, 0.5469, 0.325, 0.5625, 0.275, 0.5625, 0.125, 0.5312, 0.175, 0.5312, 0.175, 0.5469, 0.125, 0.5469, 0.175, 0.5312, 0.225, 0.5312, 0.225, 0.5469, 0.175, 0.5469, 0.225, 0.5312, 0.275, 0.5312, 0.275, 0.5469, 0.225, 0.5469, 0.275, 0.5312, 0.325, 0.5312, 0.325, 0.5469, 0.275, 0.5469, 0.125, 0.5156, 0.175, 0.5156, 0.175, 0.5312, 0.125, 0.5312, 0.175, 0.5156, 0.225, 0.5156, 0.225, 0.5312, 0.175, 0.5312, 0.225, 0.5156, 0.275, 0.5156, 0.275, 0.5312, 0.225, 0.5312, 0.275, 0.5156, 0.325, 0.5156, 0.325, 0.5312, 0.275, 0.5312, 0.125, 0.5, 0.175, 0.5, 0.175, 0.5156, 0.125, 0.5156, 0.175, 0.5, 0.225, 0.5, 0.225, 0.5156, 0.175, 0.5156, 0.225, 0.5, 0.275, 0.5, 0.275, 0.5156, 0.225, 0.5156, 0.275, 0.5, 0.325, 0.5, 0.325, 0.5156, 0.275, 0.5156, 0.375, 0.25, 0.625, 0.25, 0.625, 0.3, 0.375, 0.3, 0.375, 0.3, 0.625, 0.3, 0.625, 0.35, 0.375, 0.35, 0.375, 0.35, 0.625, 0.35, 0.625, 0.4, 0.375, 0.4, 0.375, 0.4, 0.625, 0.4, 0.625, 0.45, 0.375, 0.45, 0.125, 0.7344, 0.175, 0.7344, 0.175, 0.75, 0.125, 0.75, 0.175, 0.7344, 0.225, 0.7344, 0.225, 0.75, 0.175, 0.75, 0.225, 0.7344, 0.275, 0.7344, 0.275, 0.75, 0.225, 0.75, 0.275, 0.7344, 0.325, 0.7344, 0.325, 0.75, 0.275, 0.75, 0.375, 0.75, 0.625, 0.75, 0.625, 0.8, 0.375, 0.8, 0.375, 0.8, 0.625, 0.8, 0.625, 0.85, 0.375, 0.85, 0.375, 0.85, 0.625, 0.85, 0.625, 0.9, 0.375, 0.9, 0.375, 0.9, 0.625, 0.9, 0.625, 0.95, 0.375, 0.95, 0.625, 0.7344, 0.675, 0.7344, 0.675, 0.75, 0.625, 0.75, 0.675, 0.7344, 0.725, 0.7344, 0.725, 0.75, 0.675, 0.75, 0.725, 0.5469, 0.725, 0.5312, 0.725, 0.5312, 0.725, 0.5469, 0.775, 0.7344, 0.825, 0.7344, 0.825, 0.75, 0.775, 0.75, 0.725, 0.7188, 0.775, 0.7188, 0.775, 0.7344, 0.725, 0.7344, 0.725, 0.5156, 0.775, 0.5156, 0.775, 0.5312, 0.725, 0.5312, 0.775, 0.7344, 0.725, 0.7344, 0.725, 0.7344, 0.775, 0.7344, 0.725, 0.7188, 0.775, 0.7188, 0.775, 0.7188, 0.725, 0.7188, 0.725, 0.7344, 0.725, 0.7188, 0.725, 0.7188, 0.725, 0.7344, 0.775, 0.5312, 0.725, 0.5312, 0.725, 0.5312, 0.775, 0.5312, 0.775, 0.5156, 0.775, 0.5312, 0.775, 0.5312, 0.775, 0.5156, 0.725, 0.5156, 0.775, 0.5156, 0.775, 0.5156, 0.725, 0.5156, 0.675, 0.7188, 0.725, 0.7188, 0.725, 0.7344, 0.675, 0.7344, 0.775, 0.7188, 0.825, 0.7188, 0.825, 0.7344, 0.775, 0.7344, 0.725, 0.7031, 0.775, 0.7031, 0.775, 0.7188, 0.725, 0.7188, 0.725, 0.5312, 0.775, 0.5312, 0.775, 0.5469, 0.725, 0.5469, 0.675, 0.5156, 0.725, 0.5156, 0.725, 0.5312, 0.675, 0.5312, 0.775, 0.5156, 0.825, 0.5156, 0.825, 0.5312, 0.775, 0.5312, 0.725, 0.5, 0.775, 0.5, 0.775, 0.5156, 0.725, 0.5156, 0.725, 0.7344, 0.775, 0.7344, 0.775, 0.75, 0.725, 0.75, 0.775, 0.5312, 0.775, 0.5469, 0.775, 0.5469, 0.775, 0.5312, 0.675, 0.5156, 0.725, 0.5156, 0.725, 0.5156, 0.675, 0.5156, 0.825, 0.7344, 0.775, 0.7344, 0.775, 0.7344, 0.825, 0.7344, 0.725, 0.7344, 0.775, 0.7344, 0.775, 0.7344, 0.725, 0.7344, 0.675, 0.5312, 0.675, 0.5156, 0.675, 0.5156, 0.675, 0.5312, 0.825, 0.5312, 0.775, 0.5312, 0.775, 0.5312, 0.825, 0.5312, 0.625, 0.4, 0.625, 0.35, 0.625, 0.35, 0.625, 0.4, 0.725, 0.75, 0.725, 0.7344, 0.725, 0.7344, 0.725, 0.75, 0.725, 0.7344, 0.675, 0.7344, 0.675, 0.7344, 0.675, 0.7344, 0.675, 0.7344, 0.675, 0.7344, 0.725, 0.7344, 0.725, 0.5156, 0.725, 0.5312, 0.725, 0.5312, 0.725, 0.5312, 0.725, 0.5156, 0.725, 0.5312, 0.775, 0.5312, 0.775, 0.5312, 0.725, 0.5312, 0.725, 0.5312, 0.775, 0.7344, 0.775, 0.75, 0.775, 0.75, 0.775, 0.7344, 0.675, 0.7344, 0.675, 0.7188, 0.675, 0.7188, 0.675, 0.7344, 0.775, 0.5312, 0.775, 0.5156, 0.775, 0.5156, 0.775, 0.5312, 0.725, 0.5312, 0.675, 0.5312, 0.675, 0.5312, 0.725, 0.5312, 0.725, 0.5312, 0.725, 0.7188, 0.725, 0.7344, 0.725, 0.7344, 0.725, 0.7188, 0.825, 0.5156, 0.825, 0.5312, 0.825, 0.5312, 0.825, 0.5156, 0.775, 0.7344, 0.775, 0.7188, 0.775, 0.7188, 0.775, 0.7344, 0.825, 0.7188, 0.825, 0.7344, 0.825, 0.7344, 0.825, 0.7188, 0.725, 0.5156, 0.725, 0.5, 0.725, 0.5, 0.725, 0.5156, 0.725, 0.7031, 0.775, 0.7031, 0.775, 0.7031, 0.725, 0.7031, 0.775, 0.5469, 0.725, 0.5469, 0.725, 0.5469, 0.775, 0.5469, 0.625, 0.9, 0.625, 0.85, 0.625, 0.85, 0.625, 0.9, 0.775, 0.5, 0.775, 0.5156, 0.775, 0.5156, 0.775, 0.5, 0.675, 0.7344, 0.675, 0.7188, 0.675, 0.7188, 0.675, 0.7344, 0.675, 0.7344, 0.675, 0.7188, 0.675, 0.7188, 0.675, 0.7344, 0.675, 0.7344, 0.675, 0.7188, 0.675, 0.7188, 0.675, 0.7344, 0.725, 0.7031, 0.775, 0.7031, 0.775, 0.7031, 0.725, 0.7031, 0.725, 0.7031, 0.775, 0.7031, 0.775, 0.7031, 0.725, 0.7031, 0.725, 0.7031, 0.775, 0.7031, 0.775, 0.7031, 0.725, 0.7031, 0.725, 0.7031, 0.775, 0.7031, 0.775, 0.7031, 0.725, 0.7031, 0.725, 0.7031, 0.775, 0.7031, 0.775, 0.7031, 0.725, 0.7031, 0.725, 0.7031, 0.775, 0.7031, 0.775, 0.7031, 0.725, 0.7031, 0.725, 0.7031, 0.775, 0.7031, 0.775, 0.7031, 0.725, 0.7031, 0.725, 0.7031, 0.775, 0.7031, 0.775, 0.7031, 0.725, 0.7031, 0.725, 0.7031, 0.775, 0.7031, 0.775, 0.7031, 0.725, 0.7031, 0.725, 0.7031, 0.775, 0.7031, 0.775, 0.7031, 0.725, 0.7031, 0.725, 0.7031, 0.725, 0.7031, 0.725, 0.7031, 0.725, 0.7031, 0.725, 0.5469, 0.725, 0.5312, 0.725, 0.5312, 0.725, 0.5469, 0.725, 0.7188, 0.725, 0.7031, 0.725, 0.7031, 0.725, 0.7188, 0.725, 0.7031, 0.725, 0.7031, 0.725, 0.7031, 0.725, 0.7031, 0.725, 0.7031, 0.725, 0.7031, 0.725, 0.7031, 0.725, 0.7031, 0.725, 0.7031, 0.725, 0.7031, 0.725, 0.7031, 0.725, 0.7031, 0.725, 0.5312, 0.725, 0.5312, 0.725, 0.5312, 0.725, 0.5312, 0.725, 0.7031, 0.725, 0.7031, 0.725, 0.7031, 0.725, 0.7031, 0.725, 0.7188, 0.725, 0.7188, 0.725, 0.7188, 0.725, 0.7188, 0.725, 0.5469, 0.725, 0.5469, 0.725, 0.5469, 0.725, 0.5469, 0.725, 0.5312, 0.725, 0.5312, 0.725, 0.5312, 0.725, 0.5312, 0.725, 0.7031, 0.725, 0.7031, 0.725, 0.7031, 0.725, 0.7031, 0.725, 0.7031, 0.725, 0.7188, 0.725, 0.7188, 0.725, 0.7031, 0.725, 0.7031, 0.725, 0.7031, 0.725, 0.7031, 0.725, 0.7031, 0.725, 0.7031, 0.725, 0.7031, 0.725, 0.7031, 0.725, 0.7031, 0.725, 0.7031, 0.725, 0.7031, 0.725, 0.7031, 0.725, 0.7031, 0.725, 0.5312, 0.725, 0.5469, 0.725, 0.5469, 0.725, 0.5312, 0.725, 0.7031, 0.725, 0.7031, 0.725, 0.7031, 0.725, 0.7031, 0.725, 0.7031, 0.725, 0.7031, 0.725, 0.7031, 0.725, 0.7031, 0.725, 0.5469, 0.725, 0.5312, 0.725, 0.5312, 0.725, 0.5312, 0.725, 0.5469, 0.725, 0.7031, 0.725, 0.7031, 0.725, 0.7031, 0.725, 0.7031, 0.725, 0.7031, 0.725, 0.7031, 0.725, 0.7031, 0.725, 0.7031, 0.725, 0.7031, 0.725, 0.7188, 0.725, 0.7188, 0.725, 0.7031, 0.725, 0.7031, 0.725, 0.7031, 0.725, 0.7031, 0.725, 0.7031, 0.725, 0.7031, 0.725, 0.7031, 0.725, 0.7031, 0.725, 0.7031, 0.725, 0.5312, 0.725, 0.5469, 0.725, 0.5469, 0.725, 0.5312, 0.725, 0.7031, 0.725, 0.7031, 0.725, 0.7031, 0.725, 0.7031, 0.725, 0.7031, 0.725, 0.7031, 0.725, 0.7031, 0.725, 0.7031, 0.725, 0.7031, 0.725, 0.7031, 0.725, 0.7031, 0.725, 0.7031, 0.725, 0.7031, 0.725, 0.7031, 0.725, 0.7031, 0.725, 0.7031, 0.725, 0.7188, 0.725, 0.7188, 0.725, 0.7188, 0.725, 0.7188, 0.725, 0.7031, 0.725, 0.7031, 0.725, 0.7031, 0.725, 0.7031, 0.725, 0.5312, 0.725, 0.5312, 0.725, 0.5312, 0.725, 0.5312, 0.725, 0.7031, 0.725, 0.7031, 0.725, 0.7031, 0.725, 0.7031, 0.725, 0.5469, 0.725, 0.5469, 0.725, 0.5469, 0.725, 0.5469, 0.725, 0.7188, 0.725, 0.7031, 0.725, 0.7031, 0.725, 0.7188, 0.725, 0.7031, 0.725, 0.7031, 0.725, 0.7031, 0.725, 0.7031, 0.725, 0.5312, 0.725, 0.5312, 0.725, 0.5312, 0.725, 0.5312, 0.725, 0.7188, 0.725, 0.7031, 0.725, 0.7031, 0.725, 0.7031, 0.725, 0.7031, 0.725, 0.7031, 0.725, 0.7031, 0.725, 0.7031, 0.725, 0.7031, 0.725, 0.7031, 0.725, 0.7031, 0.725, 0.7031, 0.725, 0.7031, 0.725, 0.7188, 0.725, 0.7031, 0.725, 0.7031, 0.725, 0.7031, 0.725, 0.7031, 0.725, 0.7188, 0.725, 0.7031, 0.725, 0.7031, 0.725, 0.7188, 0.725, 0.7031, 0.725, 0.7031, 0.725, 0.7031, 0.725, 0.7031, 0.725, 0.7031, 0.725, 0.7031, 0.725, 0.7031, 0.725, 0.7031, 0.725, 0.7031, 0.725, 0.7031, 0.725, 0.7031, 0.725, 0.7031, 0.725, 0.7188, 0.725, 0.7188, 0.725, 0.7188, 0.725, 0.7188, 0.725, 0.7031, 0.725, 0.7031, 0.725, 0.7031, 0.725, 0.7031, 0.725, 0.7031, 0.725, 0.7031, 0.725, 0.7031, 0.725, 0.7031, 0.725, 0.7031, 0.725, 0.7031, 0.725, 0.7031, 0.725, 0.7031, 0.725, 0.7031, 0.725, 0.7031, 0.725, 0.7031, 0.725, 0.7031, 0.725, 0.7031, 0.725, 0.7031, 0.725, 0.7031, 0.725, 0.7031, 0.725, 0.7031, 0.725, 0.7031, 0.725, 0.7031, 0.725, 0.7031, 0.725, 0.7188, 0.725, 0.7188, 0.725, 0.7188, 0.725, 0.7188, 0.725, 0.7031, 0.725, 0.7188, 0.725, 0.7188, 0.725, 0.7031, 0.725, 0.7188, 0.725, 0.7188, 0.725, 0.7188, 0.725, 0.7188, 0.725, 0.7031, 0.725, 0.7188, 0.725, 0.7188, 0.725, 0.7031, 0.725, 0.7031, 0.725, 0.7031, 0.725, 0.7031, 0.725, 0.7031, 0.725, 0.7188, 0.725, 0.7031, 0.725, 0.7031, 0.725, 0.7188, 0.725, 0.7188, 0.725, 0.7031, 0.725, 0.7031, 0.725, 0.7188, 0.725, 0.7188, 0.725, 0.7188, 0.725, 0.7188, 0.725, 0.7188, 0.725, 0.7031, 0.725, 0.7031, 0.725, 0.7031, 0.725, 0.7031, 0.725, 0.7031, 0.725, 0.7188, 0.725, 0.7188, 0.725, 0.7031, 0.725, 0.7031, 0.725, 0.7188, 0.725, 0.7188, 0.725, 0.7031, 0.725, 0.7188, 0.725, 0.7031, 0.725, 0.7031, 0.725, 0.7188, 0.725, 0.7031, 0.725, 0.7031, 0.725, 0.7031, 0.725, 0.7031])
me_cube.materials.append(mat_material)
me_cube.use_remesh_preserve_volume = False
me_cube.use_remesh_preserve_attributes = False
me_cube.use_mirror_vertex_groups = False
me_cube.update()
me_torus = bpy.data.meshes.new('Torus')
me_torus.from_pydata([(1.25, 0.0, 0.0), (1.217, 0.0, 0.125), (1.125, 0.0, 0.2165), (1.0, 0.0, 0.25), (0.875, 0.0, 0.2165), (0.7835, 0.0, 0.125), (0.75, 0.0, 3.062e-17), (0.7835, 0.0, -0.125), (0.875, 0.0, -0.2165), (1.0, 0.0, -0.25), (1.125, 0.0, -0.2165), (1.217, 0.0, -0.125), (1.233, 0.1314, 1.133e-09), (1.2, 0.1311, 0.125), (1.108, 0.1304, 0.2165), (0.9835, 0.1294, 0.25), (0.8585, 0.1285, 0.2165), (0.767, 0.1277, 0.125), (0.7335, 0.1275, -1.735e-09), (0.767, 0.1277, -0.125), (0.8585, 0.1285, -0.2165), (0.9835, 0.1294, -0.25), (1.108, 0.1304, -0.2165), (1.2, 0.1311, -0.125), (1.221, 0.2945, 1.885e-09), (1.188, 0.2898, 0.125), (1.098, 0.2772, 0.2165), (0.9739, 0.2599, 0.25), (0.8501, 0.2426, 0.2165), (0.7595, 0.23, 0.125), (0.7263, 0.2253, -1.283e-09), (0.7595, 0.23, -0.125), (0.8501, 0.2426, -0.2165), (0.9739, 0.2599, -0.25), (1.098, 0.2772, -0.2165), (1.188, 0.2898, -0.125), (1.155, 0.4784, 0.0), (1.124, 0.4655, 0.125), (1.039, 0.4305, 0.2165), (0.9239, 0.3827, 0.25), (0.8084, 0.3348, 0.2165), (0.7239, 0.2998, 0.125), (0.6929, 0.287, 3.062e-17), (0.7239, 0.2998, -0.125), (0.8084, 0.3348, -0.2165), (0.9239, 0.3827, -0.25), (1.039, 0.4305, -0.2165), (1.124, 0.4655, -0.125), (1.083, 0.625, 0.0), (1.054, 0.6083, 0.125), (0.9743, 0.5625, 0.2165), (0.866, 0.5, 0.25), (0.7578, 0.4375, 0.2165), (0.6785, 0.3917, 0.125), (0.6495, 0.375, 3.062e-17), (0.6785, 0.3917, -0.125), (0.7578, 0.4375, -0.2165), (0.866, 0.5, -0.25), (0.9743, 0.5625, -0.2165), (1.054, 0.6083, -0.125), (0.9917, 0.761, 0.0), (0.9651, 0.7406, 0.125), (0.8925, 0.6849, 0.2165), (0.7934, 0.6088, 0.25), (0.6942, 0.5327, 0.2165), (0.6216, 0.477, 0.125), (0.595, 0.4566, 3.062e-17), (0.6216, 0.477, -0.125), (0.6942, 0.5327, -0.2165), (0.7934, 0.6088, -0.25), (0.8925, 0.6849, -0.2165), (0.9651, 0.7406, -0.125), (0.8839, 0.8839, 0.0), (0.8602, 0.8602, 0.125), (0.7955, 0.7955, 0.2165), (0.7071, 0.7071, 0.25), (0.6187, 0.6187, 0.2165), (0.554, 0.554, 0.125), (0.5303, 0.5303, 3.062e-17), (0.554, 0.554, -0.125), (0.6187, 0.6187, -0.2165), (0.7071, 0.7071, -0.25), (0.7955, 0.7955, -0.2165), (0.8602, 0.8602, -0.125), (0.761, 0.9917, 0.0), (0.7406, 0.9651, 0.125), (0.6849, 0.8925, 0.2165), (0.6088, 0.7934, 0.25), (0.5327, 0.6942, 0.2165), (0.477, 0.6216, 0.125), (0.4566, 0.595, 3.062e-17), (0.477, 0.6216, -0.125), (0.5327, 0.6942, -0.2165), (0.6088, 0.7934, -0.25), (0.6849, 0.8925, -0.2165), (0.7406, 0.9651, -0.125), (0.625, 1.083, 0.0), (0.6083, 1.054, 0.125), (0.5625, 0.9743, 0.2165), (0.5, 0.866, 0.25), (0.4375, 0.7578, 0.2165), (0.3917, 0.6785, 0.125), (0.375, 0.6495, 3.062e-17), (0.3917, 0.6785, -0.125), (0.4375, 0.7578, -0.2165), (0.5, 0.866, -0.25), (0.5625, 0.9743, -0.2165), (0.6083, 1.054, -0.125), (0.4784, 1.155, 0.0), (0.4655, 1.124, 0.125), (0.4305, 1.039, 0.2165), (0.3827, 0.9239, 0.25), (0.3348, 0.8084, 0.2165), (0.2998, 0.7239, 0.125), (0.287, 0.6929, 3.062e-17), (0.2998, 0.7239, -0.125), (0.3348, 0.8084, -0.2165), (0.3827, 0.9239, -0.25), (0.4305, 1.039, -0.2165), (0.4655, 1.124, -0.125), (0.3235, 1.207, 0.0), (0.3149, 1.175, 0.125), (0.2912, 1.087, 0.2165), (0.2588, 0.9659, 0.25), (0.2265, 0.8452, 0.2165), (0.2028, 0.7568, 0.125), (0.1941, 0.7244, 3.062e-17), (0.2028, 0.7568, -0.125), (0.2265, 0.8452, -0.2165), (0.2588, 0.9659, -0.25), (0.2912, 1.087, -0.2165), (0.3149, 1.175, -0.125), (0.1632, 1.239, 0.0), (0.1588, 1.206, 0.125), (0.1468, 1.115, 0.2165), (0.1305, 0.9914, 0.25), (0.1142, 0.8675, 0.2165), (0.1023, 0.7768, 0.125), (0.09789, 0.7436, 3.062e-17), (0.1023, 0.7768, -0.125), (0.1142, 0.8675, -0.2165), (0.1305, 0.9914, -0.25), (0.1468, 1.115, -0.2165), (0.1588, 1.206, -0.125), (9.437e-08, 1.25, 0.0), (9.184e-08, 1.217, 0.125), (8.494e-08, 1.125, 0.2165), (7.55e-08, 1.0, 0.25), (6.606e-08, 0.875, 0.2165), (5.915e-08, 0.7835, 0.125), (5.662e-08, 0.75, 3.062e-17), (5.915e-08, 0.7835, -0.125), (6.606e-08, 0.875, -0.2165), (7.55e-08, 1.0, -0.25), (8.494e-08, 1.125, -0.2165), (9.184e-08, 1.217, -0.125), (-0.1632, 1.239, 0.0), (-0.1588, 1.206, 0.125), (-0.1468, 1.115, 0.2165), (-0.1305, 0.9914, 0.25), (-0.1142, 0.8675, 0.2165), (-0.1023, 0.7768, 0.125), (-0.09789, 0.7436, 3.062e-17), (-0.1023, 0.7768, -0.125), (-0.1142, 0.8675, -0.2165), (-0.1305, 0.9914, -0.25), (-0.1468, 1.115, -0.2165), (-0.1588, 1.206, -0.125), (-0.3235, 1.207, 0.0), (-0.3149, 1.175, 0.125), (-0.2912, 1.087, 0.2165), (-0.2588, 0.9659, 0.25), (-0.2265, 0.8452, 0.2165), (-0.2028, 0.7568, 0.125), (-0.1941, 0.7244, 3.062e-17), (-0.2028, 0.7568, -0.125), (-0.2265, 0.8452, -0.2165), (-0.2588, 0.9659, -0.25), (-0.2912, 1.087, -0.2165), (-0.3149, 1.175, -0.125), (-0.4784, 1.155, 0.0), (-0.4655, 1.124, 0.125), (-0.4305, 1.039, 0.2165), (-0.3827, 0.9239, 0.25), (-0.3348, 0.8084, 0.2165), (-0.2998, 0.7239, 0.125), (-0.287, 0.6929, 3.062e-17), (-0.2998, 0.7239, -0.125), (-0.3348, 0.8084, -0.2165), (-0.3827, 0.9239, -0.25), (-0.4305, 1.039, -0.2165), (-0.4655, 1.124, -0.125), (-0.625, 1.083, 0.0), (-0.6083, 1.054, 0.125), (-0.5625, 0.9743, 0.2165), (-0.5, 0.866, 0.25), (-0.4375, 0.7578, 0.2165), (-0.3917, 0.6785, 0.125), (-0.375, 0.6495, 3.062e-17), (-0.3917, 0.6785, -0.125), (-0.4375, 0.7578, -0.2165), (-0.5, 0.866, -0.25), (-0.5625, 0.9743, -0.2165), (-0.6083, 1.054, -0.125), (-0.761, 0.9917, 0.0), (-0.7406, 0.9651, 0.125), (-0.6849, 0.8925, 0.2165), (-0.6088, 0.7934, 0.25), (-0.5327, 0.6942, 0.2165), (-0.477, 0.6216, 0.125), (-0.4566, 0.595, 3.062e-17), (-0.477, 0.6216, -0.125), (-0.5327, 0.6942, -0.2165), (-0.6088, 0.7934, -0.25), (-0.6849, 0.8925, -0.2165), (-0.7406, 0.9651, -0.125), (-0.8839, 0.8839, 0.0), (-0.8602, 0.8602, 0.125), (-0.7955, 0.7955, 0.2165), (-0.7071, 0.7071, 0.25), (-0.6187, 0.6187, 0.2165), (-0.554, 0.554, 0.125), (-0.5303, 0.5303, 3.062e-17), (-0.554, 0.554, -0.125), (-0.6187, 0.6187, -0.2165), (-0.7071, 0.7071, -0.25), (-0.7955, 0.7955, -0.2165), (-0.8602, 0.8602, -0.125), (-0.9917, 0.761, 0.0), (-0.9651, 0.7406, 0.125), (-0.8925, 0.6849, 0.2165), (-0.7934, 0.6088, 0.25), (-0.6942, 0.5327, 0.2165), (-0.6216, 0.477, 0.125), (-0.595, 0.4566, 3.062e-17), (-0.6216, 0.477, -0.125), (-0.6942, 0.5327, -0.2165), (-0.7934, 0.6088, -0.25), (-0.8925, 0.6849, -0.2165), (-0.9651, 0.7406, -0.125), (-1.083, 0.625, 0.0), (-1.054, 0.6083, 0.125), (-0.9743, 0.5625, 0.2165), (-0.866, 0.5, 0.25), (-0.7578, 0.4375, 0.2165), (-0.6785, 0.3917, 0.125), (-0.6495, 0.375, 3.062e-17), (-0.6785, 0.3917, -0.125), (-0.7578, 0.4375, -0.2165), (-0.866, 0.5, -0.25), (-0.9743, 0.5625, -0.2165), (-1.054, 0.6083, -0.125), (-1.155, 0.4784, 0.0), (-1.124, 0.4655, 0.125), (-1.039, 0.4305, 0.2165), (-0.9239, 0.3827, 0.25), (-0.8084, 0.3348, 0.2165), (-0.7239, 0.2998, 0.125), (-0.6929, 0.287, 3.062e-17), (-0.7239, 0.2998, -0.125), (-0.8084, 0.3348, -0.2165), (-0.9239, 0.3827, -0.25), (-1.039, 0.4305, -0.2165), (-1.124, 0.4655, -0.125), (-1.221, 0.2945, 6.542e-10), (-1.188, 0.2898, 0.125), (-1.098, 0.2772, 0.2165), (-0.9739, 0.2599, 0.25), (-0.8501, 0.2426, 0.2165), (-0.7595, 0.23, 0.125), (-0.7263, 0.2253, -1.446e-09), (-0.7595, 0.23, -0.125), (-0.8501, 0.2426, -0.2165), (-0.9739, 0.2599, -0.25), (-1.098, 0.2772, -0.2165), (-1.188, 0.2898, -0.125), (-1.233, 0.1314, 1.643e-09), (-1.2, 0.1311, 0.125), (-1.108, 0.1304, 0.2165), (-0.9835, 0.1294, 0.25), (-0.8585, 0.1285, 0.2165), (-0.767, 0.1278, 0.125), (-0.7335, 0.1275, -8.52e-10), (-0.767, 0.1278, -0.125), (-0.8585, 0.1285, -0.2165), (-0.9835, 0.1294, -0.25), (-1.108, 0.1304, -0.2165), (-1.2, 0.1311, -0.125), (-1.25, 1.093e-07, 0.0), (-1.217, 1.064e-07, 0.125), (-1.125, 9.835e-08, 0.2165), (-1.0, 8.742e-08, 0.25), (-0.8767, 0.001852, 0.2181), (-0.782, 0.001852, 0.1234), (-0.75, 6.557e-08, 3.062e-17), (-0.7835, 6.85e-08, -0.125), (-0.875, 7.649e-08, -0.2165), (-1.0, 8.742e-08, -0.25), (-1.125, 9.835e-08, -0.2165), (-1.217, 1.064e-07, -0.125), (-1.239, -0.1632, 0.0), (-1.206, -0.1588, 0.125), (-1.115, -0.1468, 0.2165), (-0.9914, -0.1305, 0.25), (-0.8689, -0.1163, 0.2181), (-0.7751, -0.1039, 0.1234), (-0.7436, -0.09789, 3.062e-17), (-0.7768, -0.1023, -0.125), (-0.8675, -0.1142, -0.2165), (1.239, -0.1632, 0.0), (1.206, -0.1588, 0.125), (1.115, -0.1468, 0.2165), (0.9914, -0.1305, 0.25), (0.8675, -0.1142, 0.2165), (0.7768, -0.1023, 0.125), (0.7436, -0.09789, 3.062e-17), (0.7768, -0.1023, -0.125), (0.8675, -0.1142, -0.2165), (1.25, -0.6234, 9.643e-07), (1.217, -0.6234, -0.125), (-0.7751, -0.7273, 0.1234), (-0.7436, -0.7213, 9.643e-07), (-1.25, -0.6234, 9.643e-07), (-1.217, -0.6234, -0.125), (-1.239, -0.7866, 9.643e-07), (-0.8689, -0.7397, 0.2181), (0.875, -0.6234, -0.2165), (0.8675, -0.7376, -0.2165), (-0.7768, -0.7257, -0.125), (-0.8675, -0.7376, -0.2165), (1.115, -0.7703, 0.2165), (0.9914, -0.7539, 0.25), (0.8675, -0.7376, 0.2165), (1.239, -0.7866, 9.643e-07), (1.206, -0.7822, 0.125), (1.0, -0.6234, -0.25), (-1.0, -0.6234, -0.25), (-1.125, -0.6234, -0.2165), (0.7436, -0.7213, 9.643e-07), (0.7768, -0.7257, -0.125), (1.125, -0.6234, -0.2165), (-0.875, -0.6234, -0.2165), (0.7768, -0.7257, 0.125), (-1.206, -0.7822, 0.125), (-1.115, -0.7703, 0.2165), (-0.9914, -0.7539, 0.25)], [], [(0, 12, 13, 1), (1, 13, 14, 2), (2, 14, 15, 3), (3, 15, 16, 4), (4, 16, 17, 5), (5, 17, 18, 6), (6, 18, 19, 7), (7, 19, 20, 8), (8, 20, 21, 9), (9, 21, 22, 10), (10, 22, 23, 11), (11, 23, 12, 0), (12, 24, 25, 13), (13, 25, 26, 14), (14, 26, 27, 15), (15, 27, 28, 16), (16, 28, 29, 17), (17, 29, 30, 18), (18, 30, 31, 19), (19, 31, 32, 20), (20, 32, 33, 21), (21, 33, 34, 22), (22, 34, 35, 23), (23, 35, 24, 12), (24, 36, 37, 25), (25, 37, 38, 26), (26, 38, 39, 27), (27, 39, 40, 28), (28, 40, 41, 29), (29, 41, 42, 30), (30, 42, 43, 31), (31, 43, 44, 32), (32, 44, 45, 33), (33, 45, 46, 34), (34, 46, 47, 35), (35, 47, 36, 24), (36, 48, 49, 37), (37, 49, 50, 38), (38, 50, 51, 39), (39, 51, 52, 40), (40, 52, 53, 41), (41, 53, 54, 42), (42, 54, 55, 43), (43, 55, 56, 44), (44, 56, 57, 45), (45, 57, 58, 46), (46, 58, 59, 47), (47, 59, 48, 36), (48, 60, 61, 49), (49, 61, 62, 50), (50, 62, 63, 51), (51, 63, 64, 52), (52, 64, 65, 53), (53, 65, 66, 54), (54, 66, 67, 55), (55, 67, 68, 56), (56, 68, 69, 57), (57, 69, 70, 58), (58, 70, 71, 59), (59, 71, 60, 48), (60, 72, 73, 61), (61, 73, 74, 62), (62, 74, 75, 63), (63, 75, 76, 64), (64, 76, 77, 65), (65, 77, 78, 66), (66, 78, 79, 67), (67, 79, 80, 68), (68, 80, 81, 69), (69, 81, 82, 70), (70, 82, 83, 71), (71, 83, 72, 60), (72, 84, 85, 73), (73, 85, 86, 74), (74, 86, 87, 75), (75, 87, 88, 76), (76, 88, 89, 77), (77, 89, 90, 78), (78, 90, 91, 79), (79, 91, 92, 80), (80, 92, 93, 81), (81, 93, 94, 82), (82, 94, 95, 83), (83, 95, 84, 72), (84, 96, 97, 85), (85, 97, 98, 86), (86, 98, 99, 87), (87, 99, 100, 88), (88, 100, 101, 89), (89, 101, 102, 90), (90, 102, 103, 91), (91, 103, 104, 92), (92, 104, 105, 93), (93, 105, 106, 94), (94, 106, 107, 95), (95, 107, 96, 84), (96, 108, 109, 97), (97, 109, 110, 98), (98, 110, 111, 99), (99, 111, 112, 100), (100, 112, 113, 101), (101, 113, 114, 102), (102, 114, 115, 103), (103, 115, 116, 104), (104, 116, 117, 105), (105, 117, 118, 106), (106, 118, 119, 107), (107, 119, 108, 96), (108, 120, 121, 109), (109, 121, 122, 110), (110, 122, 123, 111), (111, 123, 124, 112), (112, 124, 125, 113), (113, 125, 126, 114), (114, 126, 127, 115), (115, 127, 128, 116), (116, 128, 129, 117), (117, 129, 130, 118), (118, 130, 131, 119), (119, 131, 120, 108), (120, 132, 133, 121), (121, 133, 134, 122), (122, 134, 135, 123), (123, 135, 136, 124), (124, 136, 137, 125), (125, 137, 138, 126), (126, 138, 139, 127), (127, 139, 140, 128), (128, 140, 141, 129), (129, 141, 142, 130), (130, 142, 143, 131), (131, 143, 132, 120), (132, 144, 145, 133), (133, 145, 146, 134), (134, 146, 147, 135), (135, 147, 148, 136), (136, 148, 149, 137), (137, 149, 150, 138), (138, 150, 151, 139), (139, 151, 152, 140), (140, 152, 153, 141), (141, 153, 154, 142), (142, 154, 155, 143), (143, 155, 144, 132), (144, 156, 157, 145), (145, 157, 158, 146), (146, 158, 159, 147), (147, 159, 160, 148), (148, 160, 161, 149), (149, 161, 162, 150), (150, 162, 163, 151), (151, 163, 164, 152), (152, 164, 165, 153), (153, 165, 166, 154), (154, 166, 167, 155), (155, 167, 156, 144), (156, 168, 169, 157), (157, 169, 170, 158), (158, 170, 171, 159), (159, 171, 172, 160), (160, 172, 173, 161), (161, 173, 174, 162), (162, 174, 175, 163), (163, 175, 176, 164), (164, 176, 177, 165), (165, 177, 178, 166), (166, 178, 179, 167), (167, 179, 168, 156), (168, 180, 181, 169), (169, 181, 182, 170), (170, 182, 183, 171), (171, 183, 184, 172), (172, 184, 185, 173), (173, 185, 186, 174), (174, 186, 187, 175), (175, 187, 188, 176), (176, 188, 189, 177), (177, 189, 190, 178), (178, 190, 191, 179), (179, 191, 180, 168), (180, 192, 193, 181), (181, 193, 194, 182), (182, 194, 195, 183), (183, 195, 196, 184), (184, 196, 197, 185), (185, 197, 198, 186), (186, 198, 199, 187), (187, 199, 200, 188), (188, 200, 201, 189), (189, 201, 202, 190), (190, 202, 203, 191), (191, 203, 192, 180), (192, 204, 205, 193), (193, 205, 206, 194), (194, 206, 207, 195), (195, 207, 208, 196), (196, 208, 209, 197), (197, 209, 210, 198), (198, 210, 211, 199), (199, 211, 212, 200), (200, 212, 213, 201), (201, 213, 214, 202), (202, 214, 215, 203), (203, 215, 204, 192), (204, 216, 217, 205), (205, 217, 218, 206), (206, 218, 219, 207), (207, 219, 220, 208), (208, 220, 221, 209), (209, 221, 222, 210), (210, 222, 223, 211), (211, 223, 224, 212), (212, 224, 225, 213), (213, 225, 226, 214), (214, 226, 227, 215), (215, 227, 216, 204), (216, 228, 229, 217), (217, 229, 230, 218), (218, 230, 231, 219), (219, 231, 232, 220), (220, 232, 233, 221), (221, 233, 234, 222), (222, 234, 235, 223), (223, 235, 236, 224), (224, 236, 237, 225), (225, 237, 238, 226), (226, 238, 239, 227), (227, 239, 228, 216), (228, 240, 241, 229), (229, 241, 242, 230), (230, 242, 243, 231), (231, 243, 244, 232), (232, 244, 245, 233), (233, 245, 246, 234), (234, 246, 247, 235), (235, 247, 248, 236), (236, 248, 249, 237), (237, 249, 250, 238), (238, 250, 251, 239), (239, 251, 240, 228), (240, 252, 253, 241), (241, 253, 254, 242), (242, 254, 255, 243), (243, 255, 256, 244), (244, 256, 257, 245), (245, 257, 258, 246), (246, 258, 259, 247), (247, 259, 260, 248), (248, 260, 261, 249), (249, 261, 262, 250), (250, 262, 263, 251), (251, 263, 252, 240), (252, 264, 265, 253), (253, 265, 266, 254), (254, 266, 267, 255), (255, 267, 268, 256), (256, 268, 269, 257), (257, 269, 270, 258), (258, 270, 271, 259), (259, 271, 272, 260), (260, 272, 273, 261), (261, 273, 274, 262), (262, 274, 275, 263), (263, 275, 264, 252), (264, 276, 277, 265), (265, 277, 278, 266), (266, 278, 279, 267), (267, 279, 280, 268), (268, 280, 281, 269), (269, 281, 282, 270), (270, 282, 283, 271), (271, 283, 284, 272), (272, 284, 285, 273), (273, 285, 286, 274), (274, 286, 287, 275), (275, 287, 276, 264), (276, 288, 289, 277), (277, 289, 290, 278), (278, 290, 291, 279), (279, 291, 292, 280), (280, 292, 293, 281), (281, 293, 294, 282), (282, 294, 295, 283), (283, 295, 296, 284), (284, 296, 297, 285), (285, 297, 298, 286), (286, 298, 299, 287), (287, 299, 288, 276), (288, 300, 301, 289), (289, 301, 302, 290), (290, 302, 303, 291), (291, 303, 304, 292), (292, 304, 305, 293), (293, 305, 306, 294), (294, 306, 307, 295), (295, 307, 308, 296), (301, 300, 324, 343), (298, 297, 336, 337), (311, 312, 331, 330), (8, 9, 335, 326), (306, 305, 320, 321), (304, 303, 345, 325), (296, 308, 329, 341), (313, 314, 342, 332), (9, 10, 340, 335), (314, 315, 338, 342), (305, 304, 325, 320), (303, 302, 344, 345), (11, 0, 318, 319), (312, 313, 332, 331), (297, 296, 341, 336), (308, 307, 328, 329), (315, 316, 339, 338), (10, 11, 319, 340), (307, 306, 321, 328), (300, 288, 322, 324), (302, 301, 343, 344), (288, 299, 323, 322), (299, 298, 337, 323), (0, 309, 333, 318), (309, 0, 1, 310), (310, 1, 2, 311), (311, 2, 3, 312), (312, 3, 4, 313), (313, 4, 5, 314), (314, 5, 6, 315), (315, 6, 7, 316), (316, 7, 8, 317), (317, 8, 326, 327), (316, 317, 327, 339), (309, 310, 334, 333), (310, 311, 330, 334)])
_uv = me_torus.uv_layers.new(name='UVMap')
_uv.uv.foreach_set('vector', [0.5, 0.5, 0.5208, 0.5, 0.5208, 0.5833, 0.5, 0.5833, 0.5, 0.5833, 0.5208, 0.5833, 0.5208, 0.6667, 0.5, 0.6667, 0.5, 0.6667, 0.5208, 0.6667, 0.5208, 0.75, 0.5, 0.75, 0.5, 0.75, 0.5208, 0.75, 0.5208, 0.8333, 0.5, 0.8333, 0.5, 0.8333, 0.5208, 0.8333, 0.5208, 0.9167, 0.5, 0.9167, 0.5, 0.9167, 0.5208, 0.9167, 0.5208, 1.0, 0.5, 1.0, 0.5, 2.22e-16, 0.5208, 2.22e-16, 0.5208, 0.08333, 0.5, 0.08333, 0.5, 0.08333, 0.5208, 0.08333, 0.5208, 0.1667, 0.5, 0.1667, 0.5, 0.1667, 0.5208, 0.1667, 0.5208, 0.25, 0.5, 0.25, 0.5, 0.25, 0.5208, 0.25, 0.5208, 0.3333, 0.5, 0.3333, 0.5, 0.3333, 0.5208, 0.3333, 0.5208, 0.4167, 0.5, 0.4167, 0.5, 0.4167, 0.5208, 0.4167, 0.5208, 0.5, 0.5, 0.5, 0.5208, 0.5, 0.5417, 0.5, 0.5417, 0.5833, 0.5208, 0.5833, 0.5208, 0.5833, 0.5417, 0.5833, 0.5417, 0.6667, 0.5208, 0.6667, 0.5208, 0.6667, 0.5417, 0.6667, 0.5417, 0.75, 0.5208, 0.75, 0.5208, 0.75, 0.5417, 0.75, 0.5417, 0.8333, 0.5208, 0.8333, 0.5208, 0.8333, 0.5417, 0.8333, 0.5417, 0.9167, 0.5208, 0.9167, 0.5208, 0.9167, 0.5417, 0.9167, 0.5417, 1.0, 0.5208, 1.0, 0.5208, 2.22e-16, 0.5417, 2.22e-16, 0.5417, 0.08333, 0.5208, 0.08333, 0.5208, 0.08333, 0.5417, 0.08333, 0.5417, 0.1667, 0.5208, 0.1667, 0.5208, 0.1667, 0.5417, 0.1667, 0.5417, 0.25, 0.5208, 0.25, 0.5208, 0.25, 0.5417, 0.25, 0.5417, 0.3333, 0.5208, 0.3333, 0.5208, 0.3333, 0.5417, 0.3333, 0.5417, 0.4167, 0.5208, 0.4167, 0.5208, 0.4167, 0.5417, 0.4167, 0.5417, 0.5, 0.5208, 0.5, 0.5417, 0.5, 0.5625, 0.5, 0.5625, 0.5833, 0.5417, 0.5833, 0.5417, 0.5833, 0.5625, 0.5833, 0.5625, 0.6667, 0.5417, 0.6667, 0.5417, 0.6667, 0.5625, 0.6667, 0.5625, 0.75, 0.5417, 0.75, 0.5417, 0.75, 0.5625, 0.75, 0.5625, 0.8333, 0.5417, 0.8333, 0.5417, 0.8333, 0.5625, 0.8333, 0.5625, 0.9167, 0.5417, 0.9167, 0.5417, 0.9167, 0.5625, 0.9167, 0.5625, 1.0, 0.5417, 1.0, 0.5417, 2.22e-16, 0.5625, 2.22e-16, 0.5625, 0.08333, 0.5417, 0.08333, 0.5417, 0.08333, 0.5625, 0.08333, 0.5625, 0.1667, 0.5417, 0.1667, 0.5417, 0.1667, 0.5625, 0.1667, 0.5625, 0.25, 0.5417, 0.25, 0.5417, 0.25, 0.5625, 0.25, 0.5625, 0.3333, 0.5417, 0.3333, 0.5417, 0.3333, 0.5625, 0.3333, 0.5625, 0.4167, 0.5417, 0.4167, 0.5417, 0.4167, 0.5625, 0.4167, 0.5625, 0.5, 0.5417, 0.5, 0.5625, 0.5, 0.5833, 0.5, 0.5833, 0.5833, 0.5625, 0.5833, 0.5625, 0.5833, 0.5833, 0.5833, 0.5833, 0.6667, 0.5625, 0.6667, 0.5625, 0.6667, 0.5833, 0.6667, 0.5833, 0.75, 0.5625, 0.75, 0.5625, 0.75, 0.5833, 0.75, 0.5833, 0.8333, 0.5625, 0.8333, 0.5625, 0.8333, 0.5833, 0.8333, 0.5833, 0.9167, 0.5625, 0.9167, 0.5625, 0.9167, 0.5833, 0.9167, 0.5833, 1.0, 0.5625, 1.0, 0.5625, 2.22e-16, 0.5833, 2.22e-16, 0.5833, 0.08333, 0.5625, 0.08333, 0.5625, 0.08333, 0.5833, 0.08333, 0.5833, 0.1667, 0.5625, 0.1667, 0.5625, 0.1667, 0.5833, 0.1667, 0.5833, 0.25, 0.5625, 0.25, 0.5625, 0.25, 0.5833, 0.25, 0.5833, 0.3333, 0.5625, 0.3333, 0.5625, 0.3333, 0.5833, 0.3333, 0.5833, 0.4167, 0.5625, 0.4167, 0.5625, 0.4167, 0.5833, 0.4167, 0.5833, 0.5, 0.5625, 0.5, 0.5833, 0.5, 0.6042, 0.5, 0.6042, 0.5833, 0.5833, 0.5833, 0.5833, 0.5833, 0.6042, 0.5833, 0.6042, 0.6667, 0.5833, 0.6667, 0.5833, 0.6667, 0.6042, 0.6667, 0.6042, 0.75, 0.5833, 0.75, 0.5833, 0.75, 0.6042, 0.75, 0.6042, 0.8333, 0.5833, 0.8333, 0.5833, 0.8333, 0.6042, 0.8333, 0.6042, 0.9167, 0.5833, 0.9167, 0.5833, 0.9167, 0.6042, 0.9167, 0.6042, 1.0, 0.5833, 1.0, 0.5833, 2.22e-16, 0.6042, 2.22e-16, 0.6042, 0.08333, 0.5833, 0.08333, 0.5833, 0.08333, 0.6042, 0.08333, 0.6042, 0.1667, 0.5833, 0.1667, 0.5833, 0.1667, 0.6042, 0.1667, 0.6042, 0.25, 0.5833, 0.25, 0.5833, 0.25, 0.6042, 0.25, 0.6042, 0.3333, 0.5833, 0.3333, 0.5833, 0.3333, 0.6042, 0.3333, 0.6042, 0.4167, 0.5833, 0.4167, 0.5833, 0.4167, 0.6042, 0.4167, 0.6042, 0.5, 0.5833, 0.5, 0.6042, 0.5, 0.625, 0.5, 0.625, 0.5833, 0.6042, 0.5833, 0.6042, 0.5833, 0.625, 0.5833, 0.625, 0.6667, 0.6042, 0.6667, 0.6042, 0.6667, 0.625, 0.6667, 0.625, 0.75, 0.6042, 0.75, 0.6042, 0.75, 0.625, 0.75, 0.625, 0.8333, 0.6042, 0.8333, 0.6042, 0.8333, 0.625, 0.8333, 0.625, 0.9167, 0.6042, 0.9167, 0.6042, 0.9167, 0.625, 0.9167, 0.625, 1.0, 0.6042, 1.0, 0.6042, 2.22e-16, 0.625, 2.22e-16, 0.625, 0.08333, 0.6042, 0.08333, 0.6042, 0.08333, 0.625, 0.08333, 0.625, 0.1667, 0.6042, 0.1667, 0.6042, 0.1667, 0.625, 0.1667, 0.625, 0.25, 0.6042, 0.25, 0.6042, 0.25, 0.625, 0.25, 0.625, 0.3333, 0.6042, 0.3333, 0.6042, 0.3333, 0.625, 0.3333, 0.625, 0.4167, 0.6042, 0.4167, 0.6042, 0.4167, 0.625, 0.4167, 0.625, 0.5, 0.6042, 0.5, 0.625, 0.5, 0.6458, 0.5, 0.6458, 0.5833, 0.625, 0.5833, 0.625, 0.5833, 0.6458, 0.5833, 0.6458, 0.6667, 0.625, 0.6667, 0.625, 0.6667, 0.6458, 0.6667, 0.6458, 0.75, 0.625, 0.75, 0.625, 0.75, 0.6458, 0.75, 0.6458, 0.8333, 0.625, 0.8333, 0.625, 0.8333, 0.6458, 0.8333, 0.6458, 0.9167, 0.625, 0.9167, 0.625, 0.9167, 0.6458, 0.9167, 0.6458, 1.0, 0.625, 1.0, 0.625, 2.22e-16, 0.6458, 2.22e-16, 0.6458, 0.08333, 0.625, 0.08333, 0.625, 0.08333, 0.6458, 0.08333, 0.6458, 0.1667, 0.625, 0.1667, 0.625, 0.1667, 0.6458, 0.1667, 0.6458, 0.25, 0.625, 0.25, 0.625, 0.25, 0.6458, 0.25, 0.6458, 0.3333, 0.625, 0.3333, 0.625, 0.3333, 0.6458, 0.3333, 0.6458, 0.4167, 0.625, 0.4167, 0.625, 0.4167, 0.6458, 0.4167, 0.6458, 0.5, 0.625, 0.5, 0.6458, 0.5, 0.6667, 0.5, 0.6667, 0.5833, 0.6458, 0.5833, 0.6458, 0.5833, 0.6667, 0.5833, 0.6667, 0.6667, 0.6458, 0.6667, 0.6458, 0.6667, 0.6667, 0.6667, 0.6667, 0.75, 0.6458, 0.75, 0.6458, 0.75, 0.6667, 0.75, 0.6667, 0.8333, 0.6458, 0.8333, 0.6458, 0.8333, 0.6667, 0.8333, 0.6667, 0.9167, 0.6458, 0.9167, 0.6458, 0.9167, 0.6667, 0.9167, 0.6667, 1.0, 0.6458, 1.0, 0.6458, 2.22e-16, 0.6667, 2.22e-16, 0.6667, 0.08333, 0.6458, 0.08333, 0.6458, 0.08333, 0.6667, 0.08333, 0.6667, 0.1667, 0.6458, 0.1667, 0.6458, 0.1667, 0.6667, 0.1667, 0.6667, 0.25, 0.6458, 0.25, 0.6458, 0.25, 0.6667, 0.25, 0.6667, 0.3333, 0.6458, 0.3333, 0.6458, 0.3333, 0.6667, 0.3333, 0.6667, 0.4167, 0.6458, 0.4167, 0.6458, 0.4167, 0.6667, 0.4167, 0.6667, 0.5, 0.6458, 0.5, 0.6667, 0.5, 0.6875, 0.5, 0.6875, 0.5833, 0.6667, 0.5833, 0.6667, 0.5833, 0.6875, 0.5833, 0.6875, 0.6667, 0.6667, 0.6667, 0.6667, 0.6667, 0.6875, 0.6667, 0.6875, 0.75, 0.6667, 0.75, 0.6667, 0.75, 0.6875, 0.75, 0.6875, 0.8333, 0.6667, 0.8333, 0.6667, 0.8333, 0.6875, 0.8333, 0.6875, 0.9167, 0.6667, 0.9167, 0.6667, 0.9167, 0.6875, 0.9167, 0.6875, 1.0, 0.6667, 1.0, 0.6667, 2.22e-16, 0.6875, 2.22e-16, 0.6875, 0.08333, 0.6667, 0.08333, 0.6667, 0.08333, 0.6875, 0.08333, 0.6875, 0.1667, 0.6667, 0.1667, 0.6667, 0.1667, 0.6875, 0.1667, 0.6875, 0.25, 0.6667, 0.25, 0.6667, 0.25, 0.6875, 0.25, 0.6875, 0.3333, 0.6667, 0.3333, 0.6667, 0.3333, 0.6875, 0.3333, 0.6875, 0.4167, 0.6667, 0.4167, 0.6667, 0.4167, 0.6875, 0.4167, 0.6875, 0.5, 0.6667, 0.5, 0.6875, 0.5, 0.7083, 0.5, 0.7083, 0.5833, 0.6875, 0.5833, 0.6875, 0.5833, 0.7083, 0.5833, 0.7083, 0.6667, 0.6875, 0.6667, 0.6875, 0.6667, 0.7083, 0.6667, 0.7083, 0.75, 0.6875, 0.75, 0.6875, 0.75, 0.7083, 0.75, 0.7083, 0.8333, 0.6875, 0.8333, 0.6875, 0.8333, 0.7083, 0.8333, 0.7083, 0.9167, 0.6875, 0.9167, 0.6875, 0.9167, 0.7083, 0.9167, 0.7083, 1.0, 0.6875, 1.0, 0.6875, 2.22e-16, 0.7083, 2.22e-16, 0.7083, 0.08333, 0.6875, 0.08333, 0.6875, 0.08333, 0.7083, 0.08333, 0.7083, 0.1667, 0.6875, 0.1667, 0.6875, 0.1667, 0.7083, 0.1667, 0.7083, 0.25, 0.6875, 0.25, 0.6875, 0.25, 0.7083, 0.25, 0.7083, 0.3333, 0.6875, 0.3333, 0.6875, 0.3333, 0.7083, 0.3333, 0.7083, 0.4167, 0.6875, 0.4167, 0.6875, 0.4167, 0.7083, 0.4167, 0.7083, 0.5, 0.6875, 0.5, 0.7083, 0.5, 0.7292, 0.5, 0.7292, 0.5833, 0.7083, 0.5833, 0.7083, 0.5833, 0.7292, 0.5833, 0.7292, 0.6667, 0.7083, 0.6667, 0.7083, 0.6667, 0.7292, 0.6667, 0.7292, 0.75, 0.7083, 0.75, 0.7083, 0.75, 0.7292, 0.75, 0.7292, 0.8333, 0.7083, 0.8333, 0.7083, 0.8333, 0.7292, 0.8333, 0.7292, 0.9167, 0.7083, 0.9167, 0.7083, 0.9167, 0.7292, 0.9167, 0.7292, 1.0, 0.7083, 1.0, 0.7083, 2.22e-16, 0.7292, 2.22e-16, 0.7292, 0.08333, 0.7083, 0.08333, 0.7083, 0.08333, 0.7292, 0.08333, 0.7292, 0.1667, 0.7083, 0.1667, 0.7083, 0.1667, 0.7292, 0.1667, 0.7292, 0.25, 0.7083, 0.25, 0.7083, 0.25, 0.7292, 0.25, 0.7292, 0.3333, 0.7083, 0.3333, 0.7083, 0.3333, 0.7292, 0.3333, 0.7292, 0.4167, 0.7083, 0.4167, 0.7083, 0.4167, 0.7292, 0.4167, 0.7292, 0.5, 0.7083, 0.5, 0.7292, 0.5, 0.75, 0.5, 0.75, 0.5833, 0.7292, 0.5833, 0.7292, 0.5833, 0.75, 0.5833, 0.75, 0.6667, 0.7292, 0.6667, 0.7292, 0.6667, 0.75, 0.6667, 0.75, 0.75, 0.7292, 0.75, 0.7292, 0.75, 0.75, 0.75, 0.75, 0.8333, 0.7292, 0.8333, 0.7292, 0.8333, 0.75, 0.8333, 0.75, 0.9167, 0.7292, 0.9167, 0.7292, 0.9167, 0.75, 0.9167, 0.75, 1.0, 0.7292, 1.0, 0.7292, 2.22e-16, 0.75, 2.22e-16, 0.75, 0.08333, 0.7292, 0.08333, 0.7292, 0.08333, 0.75, 0.08333, 0.75, 0.1667, 0.7292, 0.1667, 0.7292, 0.1667, 0.75, 0.1667, 0.75, 0.25, 0.7292, 0.25, 0.7292, 0.25, 0.75, 0.25, 0.75, 0.3333, 0.7292, 0.3333, 0.7292, 0.3333, 0.75, 0.3333, 0.75, 0.4167, 0.7292, 0.4167, 0.7292, 0.4167, 0.75, 0.4167, 0.75, 0.5, 0.7292, 0.5, 0.75, 0.5, 0.7708, 0.5, 0.7708, 0.5833, 0.75, 0.5833, 0.75, 0.5833, 0.7708, 0.5833, 0.7708, 0.6667, 0.75, 0.6667, 0.75, 0.6667, 0.7708, 0.6667, 0.7708, 0.75, 0.75, 0.75, 0.75, 0.75, 0.7708, 0.75, 0.7708, 0.8333, 0.75, 0.8333, 0.75, 0.8333, 0.7708, 0.8333, 0.7708, 0.9167, 0.75, 0.9167, 0.75, 0.9167, 0.7708, 0.9167, 0.7708, 1.0, 0.75, 1.0, 0.75, 2.22e-16, 0.7708, 2.22e-16, 0.7708, 0.08333, 0.75, 0.08333, 0.75, 0.08333, 0.7708, 0.08333, 0.7708, 0.1667, 0.75, 0.1667, 0.75, 0.1667, 0.7708, 0.1667, 0.7708, 0.25, 0.75, 0.25, 0.75, 0.25, 0.7708, 0.25, 0.7708, 0.3333, 0.75, 0.3333, 0.75, 0.3333, 0.7708, 0.3333, 0.7708, 0.4167, 0.75, 0.4167, 0.75, 0.4167, 0.7708, 0.4167, 0.7708, 0.5, 0.75, 0.5, 0.7708, 0.5, 0.7917, 0.5, 0.7917, 0.5833, 0.7708, 0.5833, 0.7708, 0.5833, 0.7917, 0.5833, 0.7917, 0.6667, 0.7708, 0.6667, 0.7708, 0.6667, 0.7917, 0.6667, 0.7917, 0.75, 0.7708, 0.75, 0.7708, 0.75, 0.7917, 0.75, 0.7917, 0.8333, 0.7708, 0.8333, 0.7708, 0.8333, 0.7917, 0.8333, 0.7917, 0.9167, 0.7708, 0.9167, 0.7708, 0.9167, 0.7917, 0.9167, 0.7917, 1.0, 0.7708, 1.0, 0.7708, 2.22e-16, 0.7917, 2.22e-16, 0.7917, 0.08333, 0.7708, 0.08333, 0.7708, 0.08333, 0.7917, 0.08333, 0.7917, 0.1667, 0.7708, 0.1667, 0.7708, 0.1667, 0.7917, 0.1667, 0.7917, 0.25, 0.7708, 0.25, 0.7708, 0.25, 0.7917, 0.25, 0.7917, 0.3333, 0.7708, 0.3333, 0.7708, 0.3333, 0.7917, 0.3333, 0.7917, 0.4167, 0.7708, 0.4167, 0.7708, 0.4167, 0.7917, 0.4167, 0.7917, 0.5, 0.7708, 0.5, 0.7917, 0.5, 0.8125, 0.5, 0.8125, 0.5833, 0.7917, 0.5833, 0.7917, 0.5833, 0.8125, 0.5833, 0.8125, 0.6667, 0.7917, 0.6667, 0.7917, 0.6667, 0.8125, 0.6667, 0.8125, 0.75, 0.7917, 0.75, 0.7917, 0.75, 0.8125, 0.75, 0.8125, 0.8333, 0.7917, 0.8333, 0.7917, 0.8333, 0.8125, 0.8333, 0.8125, 0.9167, 0.7917, 0.9167, 0.7917, 0.9167, 0.8125, 0.9167, 0.8125, 1.0, 0.7917, 1.0, 0.7917, 2.22e-16, 0.8125, 2.22e-16, 0.8125, 0.08333, 0.7917, 0.08333, 0.7917, 0.08333, 0.8125, 0.08333, 0.8125, 0.1667, 0.7917, 0.1667, 0.7917, 0.1667, 0.8125, 0.1667, 0.8125, 0.25, 0.7917, 0.25, 0.7917, 0.25, 0.8125, 0.25, 0.8125, 0.3333, 0.7917, 0.3333, 0.7917, 0.3333, 0.8125, 0.3333, 0.8125, 0.4167, 0.7917, 0.4167, 0.7917, 0.4167, 0.8125, 0.4167, 0.8125, 0.5, 0.7917, 0.5, 0.8125, 0.5, 0.8333, 0.5, 0.8333, 0.5833, 0.8125, 0.5833, 0.8125, 0.5833, 0.8333, 0.5833, 0.8333, 0.6667, 0.8125, 0.6667, 0.8125, 0.6667, 0.8333, 0.6667, 0.8333, 0.75, 0.8125, 0.75, 0.8125, 0.75, 0.8333, 0.75, 0.8333, 0.8333, 0.8125, 0.8333, 0.8125, 0.8333, 0.8333, 0.8333, 0.8333, 0.9167, 0.8125, 0.9167, 0.8125, 0.9167, 0.8333, 0.9167, 0.8333, 1.0, 0.8125, 1.0, 0.8125, 2.22e-16, 0.8333, 2.22e-16, 0.8333, 0.08333, 0.8125, 0.08333, 0.8125, 0.08333, 0.8333, 0.08333, 0.8333, 0.1667, 0.8125, 0.1667, 0.8125, 0.1667, 0.8333, 0.1667, 0.8333, 0.25, 0.8125, 0.25, 0.8125, 0.25, 0.8333, 0.25, 0.8333, 0.3333, 0.8125, 0.3333, 0.8125, 0.3333, 0.8333, 0.3333, 0.8333, 0.4167, 0.8125, 0.4167, 0.8125, 0.4167, 0.8333, 0.4167, 0.8333, 0.5, 0.8125, 0.5, 0.8333, 0.5, 0.8542, 0.5, 0.8542, 0.5833, 0.8333, 0.5833, 0.8333, 0.5833, 0.8542, 0.5833, 0.8542, 0.6667, 0.8333, 0.6667, 0.8333, 0.6667, 0.8542, 0.6667, 0.8542, 0.75, 0.8333, 0.75, 0.8333, 0.75, 0.8542, 0.75, 0.8542, 0.8333, 0.8333, 0.8333, 0.8333, 0.8333, 0.8542, 0.8333, 0.8542, 0.9167, 0.8333, 0.9167, 0.8333, 0.9167, 0.8542, 0.9167, 0.8542, 1.0, 0.8333, 1.0, 0.8333, 2.22e-16, 0.8542, 2.22e-16, 0.8542, 0.08333, 0.8333, 0.08333, 0.8333, 0.08333, 0.8542, 0.08333, 0.8542, 0.1667, 0.8333, 0.1667, 0.8333, 0.1667, 0.8542, 0.1667, 0.8542, 0.25, 0.8333, 0.25, 0.8333, 0.25, 0.8542, 0.25, 0.8542, 0.3333, 0.8333, 0.3333, 0.8333, 0.3333, 0.8542, 0.3333, 0.8542, 0.4167, 0.8333, 0.4167, 0.8333, 0.4167, 0.8542, 0.4167, 0.8542, 0.5, 0.8333, 0.5, 0.8542, 0.5, 0.875, 0.5, 0.875, 0.5833, 0.8542, 0.5833, 0.8542, 0.5833, 0.875, 0.5833, 0.875, 0.6667, 0.8542, 0.6667, 0.8542, 0.6667, 0.875, 0.6667, 0.875, 0.75, 0.8542, 0.75, 0.8542, 0.75, 0.875, 0.75, 0.875, 0.8333, 0.8542, 0.8333, 0.8542, 0.8333, 0.875, 0.8333, 0.875, 0.9167, 0.8542, 0.9167, 0.8542, 0.9167, 0.875, 0.9167, 0.875, 1.0, 0.8542, 1.0, 0.8542, 2.22e-16, 0.875, 2.22e-16, 0.875, 0.08333, 0.8542, 0.08333, 0.8542, 0.08333, 0.875, 0.08333, 0.875, 0.1667, 0.8542, 0.1667, 0.8542, 0.1667, 0.875, 0.1667, 0.875, 0.25, 0.8542, 0.25, 0.8542, 0.25, 0.875, 0.25, 0.875, 0.3333, 0.8542, 0.3333, 0.8542, 0.3333, 0.875, 0.3333, 0.875, 0.4167, 0.8542, 0.4167, 0.8542, 0.4167, 0.875, 0.4167, 0.875, 0.5, 0.8542, 0.5, 0.875, 0.5, 0.8958, 0.5, 0.8958, 0.5833, 0.875, 0.5833, 0.875, 0.5833, 0.8958, 0.5833, 0.8958, 0.6667, 0.875, 0.6667, 0.875, 0.6667, 0.8958, 0.6667, 0.8958, 0.75, 0.875, 0.75, 0.875, 0.75, 0.8958, 0.75, 0.8958, 0.8333, 0.875, 0.8333, 0.875, 0.8333, 0.8958, 0.8333, 0.8958, 0.9167, 0.875, 0.9167, 0.875, 0.9167, 0.8958, 0.9167, 0.8958, 1.0, 0.875, 1.0, 0.875, 2.22e-16, 0.8958, 2.22e-16, 0.8958, 0.08333, 0.875, 0.08333, 0.875, 0.08333, 0.8958, 0.08333, 0.8958, 0.1667, 0.875, 0.1667, 0.875, 0.1667, 0.8958, 0.1667, 0.8958, 0.25, 0.875, 0.25, 0.875, 0.25, 0.8958, 0.25, 0.8958, 0.3333, 0.875, 0.3333, 0.875, 0.3333, 0.8958, 0.3333, 0.8958, 0.4167, 0.875, 0.4167, 0.875, 0.4167, 0.8958, 0.4167, 0.8958, 0.5, 0.875, 0.5, 0.8958, 0.5, 0.9167, 0.5, 0.9167, 0.5833, 0.8958, 0.5833, 0.8958, 0.5833, 0.9167, 0.5833, 0.9167, 0.6667, 0.8958, 0.6667, 0.8958, 0.6667, 0.9167, 0.6667, 0.9167, 0.75, 0.8958, 0.75, 0.8958, 0.75, 0.9167, 0.75, 0.9167, 0.8333, 0.8958, 0.8333, 0.8958, 0.8333, 0.9167, 0.8333, 0.9167, 0.9167, 0.8958, 0.9167, 0.8958, 0.9167, 0.9167, 0.9167, 0.9167, 1.0, 0.8958, 1.0, 0.8958, 2.22e-16, 0.9167, 2.22e-16, 0.9167, 0.08333, 0.8958, 0.08333, 0.8958, 0.08333, 0.9167, 0.08333, 0.9167, 0.1667, 0.8958, 0.1667, 0.8958, 0.1667, 0.9167, 0.1667, 0.9167, 0.25, 0.8958, 0.25, 0.8958, 0.25, 0.9167, 0.25, 0.9167, 0.3333, 0.8958, 0.3333, 0.8958, 0.3333, 0.9167, 0.3333, 0.9167, 0.4167, 0.8958, 0.4167, 0.8958, 0.4167, 0.9167, 0.4167, 0.9167, 0.5, 0.8958, 0.5, 0.9167, 0.5, 0.9375, 0.5, 0.9375, 0.5833, 0.9167, 0.5833, 0.9167, 0.5833, 0.9375, 0.5833, 0.9375, 0.6667, 0.9167, 0.6667, 0.9167, 0.6667, 0.9375, 0.6667, 0.9375, 0.75, 0.9167, 0.75, 0.9167, 0.75, 0.9375, 0.75, 0.9375, 0.8333, 0.9167, 0.8333, 0.9167, 0.8333, 0.9375, 0.8333, 0.9375, 0.9167, 0.9167, 0.9167, 0.9167, 0.9167, 0.9375, 0.9167, 0.9375, 1.0, 0.9167, 1.0, 0.9167, 2.22e-16, 0.9375, 2.22e-16, 0.9375, 0.08333, 0.9167, 0.08333, 0.9167, 0.08333, 0.9375, 0.08333, 0.9375, 0.1667, 0.9167, 0.1667, 0.9167, 0.1667, 0.9375, 0.1667, 0.9375, 0.25, 0.9167, 0.25, 0.9167, 0.25, 0.9375, 0.25, 0.9375, 0.3333, 0.9167, 0.3333, 0.9167, 0.3333, 0.9375, 0.3333, 0.9375, 0.4167, 0.9167, 0.4167, 0.9167, 0.4167, 0.9375, 0.4167, 0.9375, 0.5, 0.9167, 0.5, 0.9375, 0.5, 0.9583, 0.5, 0.9583, 0.5833, 0.9375, 0.5833, 0.9375, 0.5833, 0.9583, 0.5833, 0.9583, 0.6667, 0.9375, 0.6667, 0.9375, 0.6667, 0.9583, 0.6667, 0.9583, 0.75, 0.9375, 0.75, 0.9375, 0.75, 0.9583, 0.75, 0.9583, 0.8333, 0.9375, 0.8333, 0.9375, 0.8333, 0.9583, 0.8333, 0.9583, 0.9167, 0.9375, 0.9167, 0.9375, 0.9167, 0.9583, 0.9167, 0.9583, 1.0, 0.9375, 1.0, 0.9375, 2.22e-16, 0.9583, 2.22e-16, 0.9583, 0.08333, 0.9375, 0.08333, 0.9375, 0.08333, 0.9583, 0.08333, 0.9583, 0.1667, 0.9375, 0.1667, 0.9375, 0.1667, 0.9583, 0.1667, 0.9583, 0.25, 0.9375, 0.25, 0.9375, 0.25, 0.9583, 0.25, 0.9583, 0.3333, 0.9375, 0.3333, 0.9375, 0.3333, 0.9583, 0.3333, 0.9583, 0.4167, 0.9375, 0.4167, 0.9375, 0.4167, 0.9583, 0.4167, 0.9583, 0.5, 0.9375, 0.5, 0.9583, 0.5, 0.9792, 0.5, 0.9792, 0.5833, 0.9583, 0.5833, 0.9583, 0.5833, 0.9792, 0.5833, 0.9792, 0.6667, 0.9583, 0.6667, 0.9583, 0.6667, 0.9792, 0.6667, 0.9792, 0.75, 0.9583, 0.75, 0.9583, 0.75, 0.9792, 0.75, 0.9792, 0.8333, 0.9583, 0.8333, 0.9583, 0.8333, 0.9792, 0.8333, 0.9792, 0.9167, 0.9583, 0.9167, 0.9583, 0.9167, 0.9792, 0.9167, 0.9792, 1.0, 0.9583, 1.0, 0.9583, 2.22e-16, 0.9792, 2.22e-16, 0.9792, 0.08333, 0.9583, 0.08333, 0.9583, 0.08333, 0.9792, 0.08333, 0.9792, 0.1667, 0.9583, 0.1667, 0.9583, 0.1667, 0.9792, 0.1667, 0.9792, 0.25, 0.9583, 0.25, 0.9583, 0.25, 0.9792, 0.25, 0.9792, 0.3333, 0.9583, 0.3333, 0.9583, 0.3333, 0.9792, 0.3333, 0.9792, 0.4167, 0.9583, 0.4167, 0.9583, 0.4167, 0.9792, 0.4167, 0.9792, 0.5, 0.9583, 0.5, 0.9792, 0.5, 1.0, 0.5, 1.0, 0.5833, 0.9792, 0.5833, 0.9792, 0.5833, 1.0, 0.5833, 1.0, 0.6667, 0.9792, 0.6667, 0.9792, 0.6667, 1.0, 0.6667, 1.0, 0.75, 0.9792, 0.75, 0.9792, 0.75, 1.0, 0.75, 1.0, 0.8333, 0.9792, 0.8333, 0.9792, 0.8333, 1.0, 0.8333, 1.0, 0.9167, 0.9792, 0.9167, 0.9792, 0.9167, 1.0, 0.9167, 1.0, 1.0, 0.9792, 1.0, 0.9792, 2.22e-16, 1.0, 2.22e-16, 1.0, 0.08333, 0.9792, 0.08333, 0.9792, 0.08333, 1.0, 0.08333, 1.0, 0.1667, 0.9792, 0.1667, 0.9792, 0.1667, 1.0, 0.1667, 1.0, 0.25, 0.9792, 0.25, 0.9792, 0.25, 1.0, 0.25, 1.0, 0.3333, 0.9792, 0.3333, 0.9792, 0.3333, 1.0, 0.3333, 1.0, 0.4167, 0.9792, 0.4167, 0.9792, 0.4167, 1.0, 0.4167, 1.0, 0.5, 0.9792, 0.5, 8.882e-16, 0.5, 0.02083, 0.5, 0.02083, 0.5833, 8.882e-16, 0.5833, 8.882e-16, 0.5833, 0.02083, 0.5833, 0.02083, 0.6667, 8.882e-16, 0.6667, 8.882e-16, 0.6667, 0.02083, 0.6667, 0.02083, 0.75, 8.882e-16, 0.75, 8.882e-16, 0.75, 0.02083, 0.75, 0.02083, 0.8333, 8.882e-16, 0.8333, 8.882e-16, 0.8333, 0.02083, 0.8333, 0.02083, 0.9167, 8.882e-16, 0.9167, 8.882e-16, 0.9167, 0.02083, 0.9167, 0.02083, 1.0, 8.882e-16, 1.0, 8.882e-16, 2.22e-16, 0.02083, 2.22e-16, 0.02083, 0.08333, 8.882e-16, 0.08333, 8.882e-16, 0.08333, 0.02083, 0.08333, 0.02083, 0.1667, 8.882e-16, 0.1667, 0.02083, 0.5833, 0.02083, 0.5, 0.02083, 0.5, 0.02083, 0.5833, 1.0, 0.3333, 1.0, 0.25, 1.0, 0.25, 1.0, 0.3333, 0.4792, 0.6667, 0.4792, 0.75, 0.4792, 0.75, 0.4792, 0.6667, 0.5, 0.1667, 0.5, 0.25, 0.5, 0.25, 0.5, 0.1667, 0.02083, 1.0, 0.02083, 0.9167, 0.02083, 0.9167, 0.02083, 1.0, 0.02083, 0.8333, 0.02083, 0.75, 0.02083, 0.75, 0.02083, 0.8333, 8.882e-16, 0.1667, 0.02083, 0.1667, 0.02083, 0.1667, 8.882e-16, 0.1667, 0.4792, 0.8333, 0.4792, 0.9167, 0.4792, 0.9167, 0.4792, 0.8333, 0.5, 0.25, 0.5, 0.3333, 0.5, 0.3333, 0.5, 0.25, 0.4792, 0.9167, 0.4792, 1.0, 0.4792, 1.0, 0.4792, 0.9167, 0.02083, 0.9167, 0.02083, 0.8333, 0.02083, 0.8333, 0.02083, 0.9167, 0.02083, 0.75, 0.02083, 0.6667, 0.02083, 0.6667, 0.02083, 0.75, 0.5, 0.4167, 0.5, 0.5, 0.5, 0.5, 0.5, 0.4167, 0.4792, 0.75, 0.4792, 0.8333, 0.4792, 0.8333, 0.4792, 0.75, 1.0, 0.25, 1.0, 0.1667, 1.0, 0.1667, 1.0, 0.25, 0.02083, 0.1667, 0.02083, 0.08333, 0.02083, 0.08333, 0.02083, 0.1667, 0.4792, 2.22e-16, 0.4792, 0.08333, 0.4792, 0.08333, 0.4792, 2.22e-16, 0.5, 0.3333, 0.5, 0.4167, 0.5, 0.4167, 0.5, 0.3333, 0.02083, 0.08333, 0.02083, 2.22e-16, 0.02083, 2.22e-16, 0.02083, 0.08333, 0.02083, 0.5, 8.882e-16, 0.5, 8.882e-16, 0.5, 0.02083, 0.5, 0.02083, 0.6667, 0.02083, 0.5833, 0.02083, 0.5833, 0.02083, 0.6667, 1.0, 0.5, 1.0, 0.4167, 1.0, 0.4167, 1.0, 0.5, 1.0, 0.4167, 1.0, 0.3333, 1.0, 0.3333, 1.0, 0.4167, 0.5, 0.5, 0.4792, 0.5, 0.4792, 0.5, 0.5, 0.5, 0.4792, 0.5, 0.5, 0.5, 0.5, 0.5833, 0.4792, 0.5833, 0.4792, 0.5833, 0.5, 0.5833, 0.5, 0.6667, 0.4792, 0.6667, 0.4792, 0.6667, 0.5, 0.6667, 0.5, 0.75, 0.4792, 0.75, 0.4792, 0.75, 0.5, 0.75, 0.5, 0.8333, 0.4792, 0.8333, 0.4792, 0.8333, 0.5, 0.8333, 0.5, 0.9167, 0.4792, 0.9167, 0.4792, 0.9167, 0.5, 0.9167, 0.5, 1.0, 0.4792, 1.0, 0.4792, 2.22e-16, 0.5, 2.22e-16, 0.5, 0.08333, 0.4792, 0.08333, 0.4792, 0.08333, 0.5, 0.08333, 0.5, 0.1667, 0.4792, 0.1667, 0.4792, 0.1667, 0.5, 0.1667, 0.5, 0.1667, 0.4792, 0.1667, 0.4792, 0.08333, 0.4792, 0.1667, 0.4792, 0.1667, 0.4792, 0.08333, 0.4792, 0.5, 0.4792, 0.5833, 0.4792, 0.5833, 0.4792, 0.5, 0.4792, 0.5833, 0.4792, 0.6667, 0.4792, 0.6667, 0.4792, 0.5833])
me_torus.use_remesh_fix_poles = True
me_torus.use_remesh_preserve_attributes = False
me_torus.update()

# ---- objects
ob_cube = bpy.data.objects.new('Cube', me_cube)
ob_torus = bpy.data.objects.new('Torus', me_torus)

# ---- transforms, parenting, visibility, modifiers, constraints
ob_cube.location = (0.0, 0.0, 0.0)
ob_cube.scale = (1.0, 3.27, 0.14)
ob_cube.lock_rotations_4d = False
ob_cube.empty_display_type = 'ARROWS'
ob_cube.lineart.crease_threshold = 0.0
ob_torus.location = (0.0, 0.0, 2.0)
ob_torus.rotation_euler = (1.571, 0.0, 1.571)
ob_torus.scale = (2.458, 2.748, 0.07765)

# ---- collection membership
col_collection.objects.link(ob_cube)
col_collection.objects.link(ob_torus)

# ---- scene / render settings (as saved in the file)
scene.frame_start = 1; scene.frame_end = 250; scene.frame_set(1)
scene.render.engine = 'BLENDER_EEVEE_NEXT'
scene.cycles.use_denoising = False
scene.cycles.samples = 128
scene.cycles.sampling_pattern = 'TABULATED_SOBOL'
scene.cycles.use_adaptive_sampling = False
scene.cycles.use_light_tree = False
scene.view_settings.view_transform = 'Filmic'
bpy.context.view_layer.update()

# ---- added for rendering (the .blend has no active camera and no usable light): camera, sun
cam_auto = bpy.data.cameras.new('AutoCamera')
cam_auto.lens = 50.0
cam_auto.sensor_width = 36.0
cam_auto.clip_end = 1000.0
ob_auto_camera = bpy.data.objects.new('AutoCamera', cam_auto)
scene.collection.objects.link(ob_auto_camera)
ob_auto_camera.location = (8.17579, -9.81095, 9.1773)
ob_auto_camera.rotation_euler = (1.09748, -7.21219e-08, 0.694738)
scene.camera = ob_auto_camera
light_auto_sun = bpy.data.lights.new('AutoSun', 'SUN')
light_auto_sun.energy = 3.0
light_auto_sun.angle = 0.0523599
ob_auto_sun = bpy.data.objects.new('AutoSun', light_auto_sun)
scene.collection.objects.link(ob_auto_sun)
ob_auto_sun.rotation_euler = (0.872665, 0.174533, 0.523599)
bpy.context.view_layer.update()

